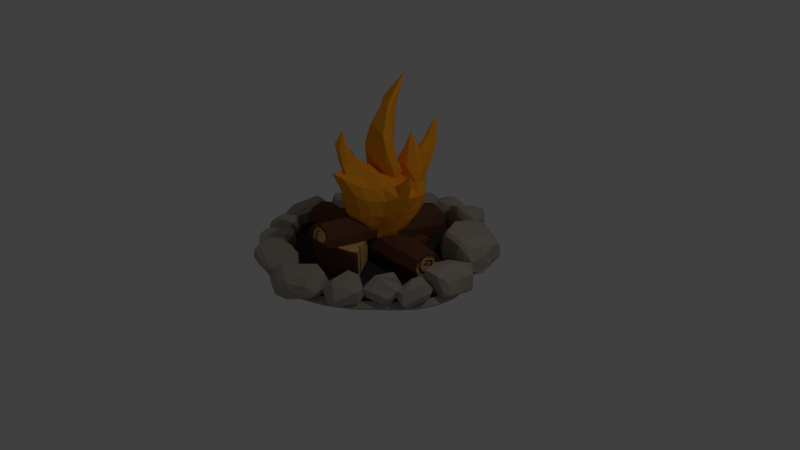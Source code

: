 # Source: Sketchfab_2018_10_15_18_41_57.blend  (saved by Blender 2.75.0; exported with 4.5.12 LTS)
import bpy
from mathutils import Matrix  # noqa: F401  (used for matrix-valued properties, if any)

bpy.ops.wm.read_factory_settings(use_empty=True)
scene = bpy.context.scene
scene.name = 'Scene'

# ---- collections
col_collection_1 = bpy.data.collections.new('Collection 1'); scene.collection.children.link(col_collection_1)

# ---- materials (node trees are filled in below, after node groups)
mat_flame = bpy.data.materials.new('FLAME')
mat_flame.alpha_threshold = 0.0
mat_flame.use_transparent_shadow = False
mat_flame.diffuse_color = (1.0, 0.3728, 0.02119, 1.0)
mat_flame.specular_color = (1.0, 0.03226, 0.02175)
mat_flame.roughness = 0.5
mat_flame.specular_intensity = 1.0
mat_bark = bpy.data.materials.new('BARK')
mat_bark.alpha_threshold = 0.0
mat_bark.use_transparent_shadow = False
mat_bark.diffuse_color = (0.1473, 0.06048, 0.03549, 1.0)
mat_bark.specular_color = (0.06998, 0.02552, 0.01145)
mat_bark.roughness = 0.5
mat_bark.specular_intensity = 0.2053
mat_flesh = bpy.data.materials.new('FLESH')
mat_flesh.alpha_threshold = 0.0
mat_flesh.use_transparent_shadow = False
mat_flesh.diffuse_color = (0.8007, 0.4864, 0.1967, 1.0)
mat_flesh.specular_color = (1.0, 0.5979, 0.2251)
mat_flesh.roughness = 0.5
mat_flesh.specular_intensity = 0.3526
mat_crack = bpy.data.materials.new('CRACK')
mat_crack.alpha_threshold = 0.0
mat_crack.use_transparent_shadow = False
mat_crack.diffuse_color = (0.3506, 0.1906, 0.06757, 1.0)
mat_crack.specular_color = (0.02721, 0.01158, 0.006229)
mat_crack.roughness = 0.5
mat_crack.specular_intensity = 0.08947
mat_material = bpy.data.materials.new('Material')
mat_material.alpha_threshold = 0.0
mat_material.use_transparent_shadow = False
mat_material.diffuse_color = (0.402, 0.3615, 0.3072, 1.0)
mat_material.specular_color = (1.0, 0.7043, 0.181)
mat_material.roughness = 0.5
mat_material.specular_intensity = 0.3211
mat_material_001 = bpy.data.materials.new('Material.001')
mat_material_001.alpha_threshold = 0.0
mat_material_001.use_transparent_shadow = False
mat_material_001.diffuse_color = (0.04452, 0.04203, 0.04955, 1.0)
mat_material_001.roughness = 0.5

# ---- material node trees

# ---- world
world_world = bpy.data.worlds.new('World'); scene.world = world_world
world_world.color = (0.05088, 0.05088, 0.05088)
world_world.use_sun_shadow = False
world_world.sun_shadow_jitter_overblur = 0.0
world_world.cycles.sampling_method = 'MANUAL'
world_world.cycles.sample_map_resolution = 256

# ---- cameras
cam_camera = bpy.data.cameras.new('Camera')
cam_camera.clip_end = 100.0
cam_camera.lens = 35.0
cam_camera.sensor_width = 32.0
cam_camera.sensor_height = 18.0
cam_camera.ortho_scale = 7.314
cam_camera.dof.focus_distance = 0.0
cam_camera.dof.aperture_fstop = 128.0

# ---- lights
light_lamp = bpy.data.lights.new('Lamp', 'POINT')
light_lamp.transmission_factor = 0.0
light_lamp.cutoff_distance = 30.0
light_lamp.energy = 100.0
light_lamp.shadow_buffer_clip_start = 1.001
light_lamp.shadow_soft_size = 0.1
light_lamp.shadow_maximum_resolution = 0.006
light_lamp.use_absolute_resolution = True
light_lamp.cycles.use_multiple_importance_sampling = False

# ---- meshes
me_cylinder_002 = bpy.data.meshes.new('Cylinder.002')
me_cylinder_002.from_pydata([(0.6309, 0.1948, -0.1737), (0.2632, 0.2085, -0.1567), (-0.1311, 0.1578, -0.15), (-0.7276, 0.1387, -0.1645), (0.6201, 0.03041, -0.2357), (0.2776, 0.05505, -0.2237), (-0.2312, 0.01789, -0.2023), (-0.7271, -0.008076, -0.2175), (0.6173, -0.1282, -0.1733), (0.2984, -0.09695, -0.1624), (-0.2511, -0.1366, -0.1369), (-0.7326, -0.1623, -0.1571), (0.975, 0.1506, -0.1638), (0.972, 0.01356, -0.2244), (0.9718, -0.1437, -0.148), (-1.04, 0.1542, -0.1497), (-1.057, -0.005016, -0.2069), (-1.065, -0.1633, -0.1427), (0.2285, 0.5497, -0.1341), (-0.2837, 0.5727, -0.1564), (0.1445, -0.855, 0.2287), (-0.2256, -0.8478, 0.2422), (0.1111, -0.8543, 0.2307), (0.1825, 0.5501, -0.1343), (-0.1884, -0.8471, 0.2448), (-0.2498, 0.5712, -0.1536), (0.2303, 1.08, -0.2198), (-0.2765, 1.098, -0.2157), (-0.3134, 1.1, -0.2147), (0.1936, 1.082, -0.2204), (-0.2747, 1.069, -0.2103), (0.1928, 1.053, -0.2151), (0.2301, 1.051, -0.2145), (-0.3114, 1.07, -0.2092), (0.09093, 1.056, -0.214), (0.05533, 1.058, -0.2136), (0.06665, 1.039, -0.207), (0.06064, 0.5599, -0.1343), (-0.225, -0.805, 0.2332), (0.148, -0.8127, 0.2211), (0.1161, -0.8147, 0.2308), (-0.1893, -0.8044, 0.2355), (0.004198, -0.1182, -0.1488), (-0.01155, 0.03393, -0.2115), (0.003283, 0.1751, -0.1523), (0.1448, 0.1933, -0.1547), (0.1542, 0.04604, -0.2185), (0.1616, -0.1068, -0.1561), (-0.224, 0.1497, -0.1501), (-0.1665, -0.1305, -0.1408), (-0.1416, 0.02443, -0.2061), (-0.4062, -0.6534, -0.2215), (0.4296, -0.6813, -0.2215), (-0.2063, -0.737, -0.2215), (-0.01407, -0.7576, -0.2215), (0.18, -0.741, -0.2215), (-0.3641, -0.5993, -0.2215), (0.3905, -0.6232, -0.2215), (-0.2253, -0.7277, 0.2084), (0.3755, -0.6984, -0.2215), (-0.3666, -0.6749, -0.2215), (-0.2383, -0.6033, -0.2215), (-0.1125, -0.6073, -0.2215), (0.01321, -0.6113, -0.2215), (0.139, -0.6153, -0.2215), (0.2647, -0.6192, -0.2215), (-0.18, -0.3744, -0.2225), (-0.1448, -0.3794, -0.2214), (-0.1897, -0.7342, 0.2095), (0.1226, -0.7435, 0.2087), (0.1531, -0.7415, 0.2051), (-0.4235, -0.6381, -0.2201), (-0.3814, -0.5841, -0.2201), (0.4535, -0.6602, -0.2204), (0.4145, -0.6021, -0.2204), (0.2525, -0.4686, -0.2238), (0.2744, -0.4507, -0.2215), (0.2952, -0.4816, -0.2215), (0.04979, -0.4214, -0.2215), (-0.08001, -0.3934, -0.2215), (-0.2951, 0.7469, -0.1482)], [(75, 76)], [(0, 12, 13, 4), (4, 13, 14, 8), (16, 7, 11, 17), (7, 6, 10, 11), (46, 5, 9, 47), (5, 4, 8, 9), (15, 3, 7, 16), (45, 1, 5, 46), (1, 0, 4, 5), (26, 32, 31, 29), (2, 44, 43, 50), (70, 69, 55), (37, 25, 30, 35, 36), (32, 18, 23, 31), (30, 25, 19, 80, 33), (27, 30, 33, 28), (68, 58, 53), (23, 37, 36, 34, 31), (41, 24, 21, 38), (39, 20, 22, 40), (50, 43, 42, 49), (6, 50, 49, 10), (43, 46, 47, 42), (44, 45, 46, 43), (3, 48, 6, 7), (48, 2, 50, 6), (59, 65, 57, 52), (51, 56, 61, 60), (60, 61, 62, 53), (53, 62, 63, 54), (54, 63, 64, 55), (55, 64, 65, 59), (70, 39, 40, 69), (68, 41, 38, 58), (56, 51, 71, 72), (52, 57, 74, 73), (65, 77, 57), (62, 79, 78, 63), (61, 67, 79, 62), (56, 66, 67, 61), (63, 78, 75, 64), (64, 75, 77, 65)])
me_cylinder_002.polygons.foreach_set('material_index', [1, 1, 1, 1, 1, 1, 1, 1, 1, 1, 1, 1, 2, 1, 1, 1, 1, 2, 1, 1, 1, 1, 1, 1, 1, 1, 1, 1, 1, 1, 1, 1, 1, 1, 1, 1, 2, 2, 2, 2, 2, 2])
me_cylinder_002.materials.append(mat_flame)
me_cylinder_002.materials.append(mat_bark)
me_cylinder_002.materials.append(mat_flesh)
me_cylinder_002.materials.append(mat_crack)
me_cylinder_002.materials.append(None)
me_cylinder_002.use_remesh_preserve_volume = False
me_cylinder_002.use_remesh_preserve_attributes = False
me_cylinder_002.use_mirror_vertex_groups = False
me_cylinder_002.update()
me_circle_001 = bpy.data.meshes.new('Circle.001')
me_circle_001.from_pydata([(-0.025, 1.14, -0.005958), (-0.2433, 1.129, -0.00426), (-0.4544, 1.079, -0.002493), (-0.6484, 0.9931, -0.0008904), (-0.8125, 0.8709, 0.0001646), (-0.9202, 0.7091, -0.000789), (-0.9919, 0.5211, -0.001831), (-1.066, 0.3204, 0.0005324), (-1.124, 0.1093, 0.005109), (-1.124, -0.1107, 0.008435), (-1.067, -0.3014, 0.008595), (-0.9757, -0.4563, 0.007638), (-0.8378, -0.6057, 0.006244), (-0.6515, -0.7591, 0.004708), (-0.4718, -0.8802, 0.005762), (-0.2953, -0.9542, 0.007831), (-0.105, -0.9815, 0.008751), (0.1133, -0.9602, 0.006446), (0.3435, -0.8712, 0.0005522), (0.5442, -0.7254, -0.007376), (0.6995, -0.574, -0.009804), (0.8403, -0.4573, -0.006665), (0.9472, -0.3317, -0.005217), (1.016, -0.1766, -0.004425), (1.039, 0.02294, -0.005018), (1.002, 0.2078, -0.002704), (0.9156, 0.3765, 0.00114), (0.8065, 0.5477, 0.002811), (0.693, 0.7323, -0.0001713), (0.5621, 0.9081, -0.005159), (0.3961, 1.041, -0.008193), (0.1917, 1.111, -0.007421), (-0.01692, 1.446, -0.007696), (-0.2986, 1.432, -0.005506), (-0.5709, 1.368, -0.003227), (-0.821, 1.257, -0.001159), (-1.033, 1.099, 0.0002018), (-1.172, 0.8907, -0.001028), (-1.264, 0.6481, -0.002372), (-1.359, 0.3893, 0.0006762), (-1.434, 0.117, 0.00658), (-1.435, -0.1669, 0.01087), (-1.361, -0.4128, 0.01108), (-1.243, -0.6127, 0.009842), (-1.065, -0.8053, 0.008044), (-0.8251, -1.003, 0.006062), (-0.5932, -1.159, 0.007422), (-0.3656, -1.255, 0.01009), (-0.1201, -1.29, 0.01128), (0.1615, -1.263, 0.008305), (0.4584, -1.148, 0.0007017), (0.724, -0.971, -0.00672), (0.9258, -0.7781, -0.009244), (1.099, -0.614, -0.008608), (1.237, -0.4519, -0.00674), (1.326, -0.2518, -0.005719), (1.356, 0.005543, -0.006483), (1.307, 0.244, -0.003498), (1.196, 0.4616, 0.00146), (1.056, 0.6824, 0.003615), (0.9092, 0.9205, -0.0002315), (0.7403, 1.147, -0.006665), (0.5263, 1.318, -0.01058), (0.2626, 1.409, -0.009583), (-0.01501, 1.519, -0.0627), (-0.3116, 1.504, -0.0604), (-0.5983, 1.436, -0.058), (-0.8617, 1.319, -0.05582), (-1.085, 1.153, -0.05439), (-1.231, 0.9335, -0.05568), (-1.328, 0.6781, -0.0571), (-1.429, 0.4055, -0.05389), (-1.507, 0.1188, -0.04767), (-1.508, -0.1801, -0.04315), (-1.43, -0.4391, -0.04294), (-1.306, -0.6496, -0.04424), (-1.119, -0.8524, -0.04613), (-0.866, -1.061, -0.04822), (-0.6219, -1.225, -0.04678), (-0.3822, -1.326, -0.04397), (-0.1237, -1.363, -0.04273), (0.1729, -1.334, -0.04585), (0.4855, -1.213, -0.05386), (0.7652, -1.027, -0.06168), (0.9777, -0.8238, -0.06433), (1.16, -0.6509, -0.06366), (1.306, -0.4802, -0.0617), (1.399, -0.2695, -0.06062), (1.43, 0.001439, -0.06143), (1.379, 0.2526, -0.05828), (1.263, 0.4817, -0.05306), (1.114, 0.7142, -0.05079), (0.9603, 0.965, -0.05484), (0.7824, 1.204, -0.06162), (0.557, 1.384, -0.06574), (0.2793, 1.48, -0.06469), (-0.0151, 1.518, -0.08475), (-0.3117, 1.503, -0.08245), (-0.5984, 1.436, -0.08005), (-0.8618, 1.319, -0.07787), (-1.085, 1.153, -0.07644), (-1.231, 0.9334, -0.07773), (-1.329, 0.678, -0.07915), (-1.429, 0.4054, -0.07594), (-1.507, 0.1187, -0.06972), (-1.508, -0.1802, -0.0652), (-1.43, -0.4392, -0.06498), (-1.306, -0.6496, -0.06628), (-1.119, -0.8525, -0.06818), (-0.8661, -1.061, -0.07026), (-0.6219, -1.225, -0.06883), (-0.3823, -1.326, -0.06602), (-0.1237, -1.363, -0.06477), (0.1728, -1.334, -0.0679), (0.4854, -1.213, -0.07591), (0.7651, -1.027, -0.08372), (0.9776, -0.8238, -0.08638), (1.16, -0.651, -0.08571), (1.305, -0.4803, -0.08375), (1.399, -0.2696, -0.08267), (1.43, 0.001359, -0.08348), (1.379, 0.2525, -0.08033), (1.263, 0.4816, -0.07511), (1.114, 0.7141, -0.07284), (0.9602, 0.9649, -0.07689), (0.7823, 1.204, -0.08367), (0.5569, 1.384, -0.08779), (0.2792, 1.479, -0.08674), (-0.025, 1.14, -0.04231), (-0.2433, 1.129, -0.04062), (-0.4544, 1.079, -0.03885), (-0.6484, 0.9931, -0.03725), (-0.8125, 0.8709, -0.03619), (-0.9202, 0.7091, -0.03714), (-0.9919, 0.5211, -0.03819), (-1.066, 0.3204, -0.03582), (-1.124, 0.1093, -0.03125), (-1.124, -0.1107, -0.02792), (-1.067, -0.3014, -0.02776), (-0.9757, -0.4563, -0.02872), (-0.8378, -0.6057, -0.03011), (-0.6515, -0.7591, -0.03165), (-0.4718, -0.8802, -0.03059), (-0.2953, -0.9542, -0.02852), (-0.105, -0.9815, -0.0276), (0.1133, -0.9602, -0.02991), (0.3435, -0.8712, -0.0358), (0.5442, -0.7254, -0.04373), (0.6995, -0.574, -0.04616), (0.8403, -0.4573, -0.04302), (0.9472, -0.3317, -0.04157), (1.016, -0.1766, -0.04078), (1.039, 0.02294, -0.04137), (1.002, 0.2078, -0.03906), (0.9156, 0.3765, -0.03521), (0.8065, 0.5477, -0.03354), (0.693, 0.7323, -0.03653), (0.5621, 0.9081, -0.04151), (0.3961, 1.041, -0.04455), (0.1917, 1.111, -0.04378), (-0.01692, 1.446, -0.04405), (-0.2986, 1.432, -0.04186), (-0.5709, 1.368, -0.03958), (-0.821, 1.257, -0.03751), (-1.033, 1.099, -0.03615), (-1.172, 0.8907, -0.03738), (-1.264, 0.6481, -0.03873), (-1.359, 0.3893, -0.03568), (-1.434, 0.117, -0.02978), (-1.435, -0.1669, -0.02548), (-1.361, -0.4128, -0.02528), (-1.243, -0.6127, -0.02651), (-1.065, -0.8053, -0.02831), (-0.8251, -1.003, -0.03029), (-0.5932, -1.159, -0.02893), (-0.3656, -1.255, -0.02626), (-0.1201, -1.29, -0.02508), (0.1615, -1.263, -0.02805), (0.4584, -1.148, -0.03565), (0.724, -0.971, -0.04307), (0.9258, -0.7781, -0.0456), (1.099, -0.614, -0.04496), (1.237, -0.4519, -0.0431), (1.326, -0.2518, -0.04207), (1.356, 0.005543, -0.04284), (1.307, 0.244, -0.03985), (1.196, 0.4616, -0.03489), (1.056, 0.6824, -0.03274), (0.9092, 0.9205, -0.03659), (0.7403, 1.147, -0.04302), (0.5263, 1.318, -0.04693), (0.2626, 1.409, -0.04594), (-0.292, 1.327, 0.1293), (-0.6676, 1.367, -0.05561), (-0.2912, 1.318, 0.03623), (-0.4982, 1.174, -0.05052), (-0.3209, 1.505, 0.04047), (-1.195, 0.7942, 0.1698), (-0.3064, 1.505, 0.1562), (-0.3737, 1.461, 0.2313), (-1.086, 0.4334, 0.1605), (-1.464, 0.555, 0.06098), (-0.5287, 1.556, 0.1357), (-0.4422, 1.137, -0.01898), (-0.4259, 1.332, -0.0461), (-0.3436, 1.281, -0.01301), (-0.5284, 1.493, -0.01267), (-0.7583, 1.304, 0.14), (-0.7276, 1.445, 0.1535), (-0.5571, 1.377, 0.2389), (-0.5982, 1.275, 0.233), (-0.7603, 1.291, -0.007954), (-0.7192, 1.419, -0.00952), (-1.447, 0.5603, 0.1835), (-1.222, 0.4871, 0.2169), (-1.359, 0.7405, 0.1405), (-1.135, 0.2896, 0.07249), (-1.23, 0.3206, 0.02958), (-1.307, 0.8666, 0.03129), (-1.072, 0.3676, 0.1338), (-1.192, 0.8644, 0.09336), (-1.298, 0.447, 0.2063), (-1.274, 0.6437, 0.209), (-1.335, 0.6087, 0.2049), (-1.265, 0.7343, 0.1795), (-0.9617, 0.6215, -0.04806), (-1.177, 0.509, -0.07202), (-0.8952, 0.6601, 0.1071), (-1.324, 0.4838, -0.08095), (-1.041, -0.5766, 0.008033), (-1.127, -0.7902, 0.2044), (-0.9941, -0.9266, -0.04975), (-1.044, -0.5311, 0.1645), (-1.135, -0.8266, -0.06031), (-1.186, -0.7219, 0.1312), (-1.025, -0.6508, -0.0698), (-1.054, -1.009, 0.226), (-0.9933, -1.068, 0.144), (-0.8626, -0.5713, -0.06754), (-0.7908, -0.8604, -0.0256), (-1.116, -0.8649, 0.2361), (-0.9284, -0.52, -0.02652), (-1.192, -0.837, 0.07258), (-1.16, -0.7048, 0.01922), (-1.144, -0.7373, -0.03435), (-1.045, -0.5985, -0.01419), (-0.8156, -0.7588, 0.2353), (-0.7804, -0.685, 0.1871), (-0.7822, -0.8766, 0.1148), (-0.8162, -0.946, 0.1377), (-0.9936, -0.6144, 0.2295), (-0.9544, -0.543, 0.18), (-1.033, -0.5574, 0.1681), (0.6626, -0.7666, 0.03354), (1.062, -0.7873, 0.05988), (0.9699, -0.4647, 0.02407), (0.8171, -0.8781, 0.08158), (0.9589, -0.5913, -0.06954), (1.014, -0.7654, -0.02658), (0.7572, -0.6432, -0.01107), (0.6035, -0.771, 0.01479), (0.3936, -1.126, 0.02642), (0.6427, -0.6425, 0.07441), (0.8228, -0.4362, 0.1702), (1.102, -0.7655, 0.0856), (0.6184, -0.7252, 0.03802), (1.061, -0.699, -0.03881), (0.8546, -0.74, -0.03234), (0.9002, -0.6999, -0.05462), (0.6764, -0.7148, 0.02394), (0.9119, -0.7046, 0.2684), (0.8159, -0.6996, 0.2614), (0.9093, -0.4946, 0.2637), (1.002, -0.5267, 0.255), (0.8826, -0.8616, 0.1467), (0.8052, -0.8848, 0.1415), (0.8289, -0.6714, -0.03264), (1.119, -0.6566, 0.07369), (1.112, -0.646, 0.1469), (1.112, -0.7228, 0.1018), (1.071, -0.5036, 0.1463), (0.9971, -0.4413, 0.0943), (0.6743, -1.122, -0.03755), (0.7471, -0.9438, -0.04783), (0.3805, -1.07, -0.0005748), (0.501, -0.8679, -0.03901), (0.5075, -1.184, -0.01349), (0.5411, -0.7044, 0.1573), (0.4707, -0.8166, 0.2387), (0.4331, -0.8695, -0.009155), (0.5215, -1.039, -0.05718), (0.4593, -1.037, -0.04338), (0.5732, -1.126, -0.04363), (0.8326, -1.007, 0.1568), (0.6497, -1.049, 0.2326), (0.6316, -0.94, 0.2408), (0.7881, -0.8481, 0.02494), (0.8166, -0.9682, -0.002953), (0.5868, -1.241, 0.01529), (0.6872, -1.224, 0.06637), (0.4444, -1.196, 0.1312), (0.5781, -1.152, 0.2202), (0.5112, -1.072, 0.241), (0.7249, -1.131, -0.01108), (0.6024, -1.205, -0.01469), (0.6218, -1.172, -0.03011), (0.6742, -1.15, -0.03136), (0.9118, -0.8551, 0.04018), (0.7987, -0.7811, -0.003669), (0.7164, -0.7316, -0.019), (0.9922, -0.8138, 0.1159), (0.6812, -0.7019, 0.1122), (0.8559, -0.6178, -0.03968), (1.032, -0.532, 0.04261), (1.337, -0.4087, 0.2341), (1.277, -0.2014, 0.08136), (1.041, -0.2489, -0.00984), (1.083, -0.1798, -0.05396), (1.379, -0.4304, 0.1128), (1.272, -0.6878, 0.02939), (1.235, -0.6657, 0.1753), (1.359, -0.4206, 0.0358), (1.284, -0.3623, -0.06007), (1.323, -0.3073, 0.007259), (1.094, -0.5477, 0.01007), (1.205, -0.4674, -0.08189), (1.232, -0.5988, -0.05633), (1.158, -0.4349, 0.23), (1.045, -0.3307, 0.1637), (1.044, -0.2522, 0.08916), (1.106, -0.2037, 0.1188), (1.113, -0.275, 0.2029), (1.146, -0.2557, 0.2032), (1.156, -0.2157, 0.1577), (1.142, -0.2064, 0.2691), (1.094, 0.2464, 0.2137), (1.233, -0.216, 0.1784), (1.497, 0.2371, -0.02807), (1.508, 0.04322, 0.019), (1.431, 0.07787, -0.05726), (1.176, -0.1659, -0.05977), (1.359, -0.3083, 0.09748), (1.057, 0.2293, -0.0193), (1.268, 0.4692, 0.1509), (1.284, 0.4769, 0.03666), (1.385, 0.278, 0.2391), (1.504, 0.2293, 0.1908), (1.413, 0.02459, 0.2531), (1.342, -0.2149, 0.2756), (1.327, -0.226, 0.2127), (1.392, -0.1121, -0.05198), (1.355, -0.1758, -0.0207), (1.335, -0.1659, -0.05977), (1.513, -0.1429, 0.0573), (1.451, -0.2001, 0.06518), (1.38, -0.2124, 0.2031), (1.454, -0.1419, 0.1913), (1.404, -0.1801, 0.2371), (1.479, 0.04371, 0.191), (1.1, 0.01146, 0.2691), (1.282, 0.01782, 0.314), (1.244, 0.2274, 0.2609), (1.07, 0.02476, -0.03663), (1.077, 0.238, 0.09388), (1.052, 0.01518, 0.1052), (1.175, 0.4099, 0.04079), (1.307, 0.4187, -0.07338), (1.309, 0.4569, -0.05209), (1.464, 0.2383, -0.06171), (1.106, 0.2822, -0.04027), (1.097, 0.2331, -0.06186), (1.077, 0.2468, -0.04323), (1.282, 0.4342, -0.05055), (1.27, 0.3857, -0.07133), (1.245, 0.2352, -0.0618), (-0.5107, 1.339, -0.05455), (-1.519, 0.2754, 0.2023), (-1.337, 0.3541, -0.04273), (-1.482, -0.05611, -0.05023), (-1.324, 0.3599, 0.06185), (-1.184, -0.2703, 0.2047), (-1.12, -0.02866, 0.2239), (-1.23, -0.05044, 0.2688), (-1.454, 0.2493, 0.2413), (-1.592, -0.07107, 0.1225), (-1.389, -0.2994, -0.006532), (-1.403, -0.3928, 0.08739), (-1.208, -0.167, -0.02088), (-1.185, -0.2418, 0.05502), (-1.13, 0.06061, 0.01188), (-1.181, 0.2859, -0.03091), (-1.246, 0.1364, 0.2811), (-1.276, 0.2071, 0.2687), (-1.126, 0.1405, 0.2075), (-1.153, 0.2161, 0.1992), (-1.089, 0.1871, 0.08799), (-1.121, 0.2375, 0.02978), (-1.09, 0.01124, 0.07334), (-1.422, 0.1697, -0.07497), (-1.232, 0.1154, -0.05932), (-1.326, -0.07028, -0.05964), (-1.57, 0.1097, 0.1686), (-1.538, -0.06321, 0.03812), (-1.533, 0.1501, 0.04855), (-1.49, -0.2273, 0.06068), (-1.404, -0.3337, 0.1829), (-1.377, -0.3812, 0.1706), (-1.218, -0.2106, 0.2479), (-1.56, -0.1383, 0.1433), (-1.569, -0.09438, 0.1675), (-1.583, -0.09748, 0.1442), (-1.423, -0.3367, 0.1548), (-1.431, -0.2904, 0.1834), (-1.433, -0.1398, 0.2071), (-1.456, 0.3566, 0.06573), (-1.392, 0.3212, 0.1283), (-0.7593, -1.291, 0.2386), (-0.8418, -1.173, -0.0282), (-0.4298, -1.299, -0.04443), (-0.8548, -1.075, 0.1061), (-0.3056, -0.9604, 0.2225), (-0.4902, -0.9186, 0.2486), (-0.455, -1.018, 0.2845), (-0.7389, -1.222, 0.2801), (-0.3995, -1.387, 0.1238), (-0.1019, -1.167, 0.01006), (-0.1452, -1.207, 0.08), (-0.3476, -1.022, -0.007907), (-0.3569, -0.9086, 0.05981), (-0.585, -0.9493, 0.06557), (-0.789, -1.022, -0.001931), (-0.8341, -0.9842, 0.1035), (-0.6434, -1.026, 0.3173), (-0.7127, -1.055, 0.3114), (-0.6619, -0.924, 0.2548), (-0.7761, -0.9412, 0.2443), (-0.87, -0.9858, 0.06738), (-0.7168, -0.9021, 0.1519), (-0.7668, -0.9398, 0.09791), (-0.5379, -0.9041, 0.1173), (-0.6672, -1.241, -0.03746), (-0.6312, -1.057, -0.004598), (-0.4315, -1.15, -0.04188), (-0.5862, -1.348, 0.1906), (-0.4146, -1.345, 0.04219), (-0.6336, -1.328, 0.07663), (-0.2544, -1.29, 0.05154), (-0.1332, -1.191, 0.1703), (-0.06643, -1.133, 0.1415), (-0.2951, -1.011, 0.2473), (-0.2894, -0.9801, 0.2295), (-0.3341, -1.355, 0.1394), (-0.377, -1.361, 0.168), (-0.373, -1.377, 0.1433), (-0.1395, -1.204, 0.1328), (-0.1941, -1.22, 0.1707), (-0.344, -1.223, 0.209), (-0.8342, -1.265, 0.08697), (-0.8316, -1.191, 0.1355), (-0.8911, -1.021, 0.1403), (-0.9357, -0.8852, 0.2352), (-1.056, -0.7408, 0.2352), (-0.4988, -1.316, 0.2104), (-1.248, -0.4945, -0.05074), (-1.302, -0.6837, -0.02993), (-1.417, -0.5088, -0.008857), (-1.091, -0.389, -0.009063), (-1.243, -0.5041, 0.2736), (-1.048, -0.5691, 0.1771), (-1.338, -0.3672, 0.00611), (-1.286, -0.3628, -0.0223), (-1.357, -0.5867, 0.1866), (-1.406, -0.5837, 0.1058), (-1.37, -0.6343, 0.1039), (-1.341, -0.643, 0.1477), (1.161, 1.019, 0.2582), (1.171, 0.8923, 0.3645), (1.245, 0.9962, 0.2191), (1.307, 0.6623, 0.1831), (0.4773, 1.044, 0.1342), (0.4795, 1.005, 0.2535), (0.6488, 1.217, 0.2649), (0.6607, 1.24, 0.2096), (0.7974, 1.221, 0.2604), (1.128, 0.9026, -0.07246), (1.236, 1.043, 0.032), (1.306, 0.614, -0.02198), (1.327, 0.731, 0.06631), (0.6628, 1.23, 0.02988), (0.5446, 1.155, 0.1211), (0.8056, 1.24, 0.01619), (0.7208, 1.132, -0.04952), (0.7264, 0.5383, -0.03073), (1.277, 0.5577, -0.02007), (1.034, 0.4699, -0.07234), (1.047, 0.3903, 0.003003), (0.5118, 0.9291, 0.0301), (0.4532, 0.8699, 0.1319), (0.45, 0.9438, 0.09293), (0.6164, 0.8511, 0.343), (0.5537, 1.16, 0.1971), (0.6977, 1.152, 0.3066), (0.8389, 1.085, 0.3551), (0.7887, 0.4557, 0.03734), (0.7264, 0.5383, -0.0307), (1.283, 0.8302, 0.26), (1.287, 0.8275, 0.05731), (1.257, 0.6814, -0.0726), (1.219, 0.5901, -0.07682), (1.245, 0.6354, 0.2953), (0.172, -1.039, 0.2916), (-0.1674, -1.423, 0.2169), (-0.1151, -1.337, 0.2944), (-0.2213, -1.413, 0.1936), (-0.1928, -1.305, 0.1602), (0.3483, -1.413, 0.102), (0.3657, -1.386, 0.2011), (0.1758, -1.514, 0.2164), (0.1326, -1.548, 0.1546), (0.01878, -1.542, 0.2115), (-0.08689, -1.349, -0.0189), (-0.2361, -1.448, 0.06174), (-0.1085, -1.118, 0.1399), (0.1354, -1.551, 0.1243), (0.2334, -1.481, 0.0854), (0.002439, -1.556, 0.01926), (0.1184, -1.481, -0.03608), (-0.01987, -1.088, 0.0596), (-0.05018, -1.126, 0.02853), (0.1896, -1.048, -0.03926), (0.2173, -0.9953, 0.01806), (0.3761, -1.337, 0.02595), (0.4499, -1.294, 0.1093), (0.419, -1.344, 0.07303), (0.4402, -1.162, 0.1771), (0.3712, -1.095, 0.2793), (0.3332, -1.287, 0.2767), (0.227, -1.5, 0.142), (0.1283, -1.492, 0.2456), (0.05063, -1.452, 0.2859), (0.3975, -1.01, 0.05931), (-0.173, -1.304, 0.2261), (0.05557, -1.047, 0.2148), (-0.1936, -1.308, 0.08674), (-0.08222, -1.21, -0.009348), (-0.009658, -1.143, -0.02394), (0.08581, -1.036, 0.03876), (-0.05154, -1.169, 0.2448), (0.4276, -1.312, 0.0609), (0.4179, -1.229, 0.1843), (0.4088, -0.9622, -0.005192), (0.4501, -0.9775, -0.03128), (-0.07122, -1.082, 0.07704), (-0.1655, -1.181, 0.1671), (-0.08506, -1.115, 0.02487), (-0.1584, -1.202, 0.1597), (-0.5543, 1.16, -0.03507), (-0.6554, 1.272, -0.03775), (-0.6828, 1.119, 0.134), (-0.5622, 1.074, 0.069), (-0.5582, 1.173, 0.2252), (-0.4588, 1.132, 0.165), (-0.4535, 1.148, 0.1967), (-0.4877, 1.175, 0.2236), (-0.7006, 1.146, 0.01475), (-0.5813, 1.102, 0.007935), (1.079, 0.4922, 0.3605), (1.064, 0.448, 0.3221), (0.6054, 0.6389, 0.1982), (0.5625, 0.7173, 0.2191), (0.7518, 0.5441, 0.3071), (0.7253, 0.6049, 0.3458), (0.6169, 0.5912, 0.07158), (0.5628, 0.6583, 0.0854), (0.618, 0.5983, 0.05211), (1.174, 0.4927, 0.3005), (1.159, 0.4486, 0.2579), (1.211, 0.4627, 0.2278), (0.4318, 1.224, -0.05756), (0.2179, 1.23, -0.05498), (0.4129, 1.572, -0.06423), (0.2401, 1.556, 0.2149), (0.2392, 1.611, 0.1295), (0.2013, 1.58, 0.1915), (0.4497, 1.562, 0.2438), (0.4502, 1.617, 0.1587), (-0.006571, 1.327, 0.1251), (0.04009, 1.382, 0.2058), (0.196, 1.28, 0.3053), (0.1904, 1.206, 0.2482), (0.2697, 1.198, 0.3441), (-0.02035, 1.31, 0.03117), (0.06893, 1.287, -0.03995), (0.2828, 1.571, -0.05687), (0.2137, 1.581, -0.005054), (0.6352, 1.32, -0.05385), (0.3946, 1.199, 0.3288), (0.3973, 1.234, 0.3514), (0.3519, 1.197, 0.3568), (0.3969, 1.165, 0.2308), (0.6915, 1.344, 0.2338), (0.651, 1.329, 0.3064), (0.4108, 1.156, 0.08801), (0.2021, 1.207, 0.05806), (0.09418, 1.523, 0.1875), (-0.201, 1.269, 0.08158), (-0.1878, 1.284, -0.06183), (0.03047, 1.63, 0.1659), (-0.2545, 1.266, 0.07955), (-0.0297, 1.465, 0.2443), (-0.1003, 1.356, 0.2162), (-0.03016, 1.381, 0.1972), (-0.182, 1.39, 0.2109), (-0.2316, 1.474, 0.209), (-0.2822, 1.296, -0.04306), (-0.2512, 1.289, -0.06101), (-0.275, 1.286, -0.03243), (-0.2313, 1.661, 0.1726), (-0.1881, 1.684, 0.1746), (-0.2716, 1.626, -0.01403), (-0.1454, 1.52, 0.2342), (-0.1856, 1.512, 0.2261), (0.06963, 1.478, 0.007424), (0.08452, 1.506, 0.02977), (0.106, 1.517, 0.002191), (-0.0106, 1.572, -0.05922), (0.008073, 1.601, -0.03123), (-0.226, 1.651, -0.01928), (-0.2336, 1.619, -0.04797), (-0.935, 0.701, 0.1411), (-1.013, 0.7362, 0.1926), (-1.035, 0.6919, 0.1901), (-1.007, 0.6524, 0.1812), (-1.384, 0.721, -0.05779), (-1.353, 0.6599, -0.07119), (-1.377, 0.6432, -0.07351), (-1.416, 0.6639, -0.06057), (-0.973, 0.6912, -0.0525), (-1.024, 0.7502, -0.04073), (-0.9577, 0.8203, 0.12), (-0.9068, 0.7303, 0.09977), (-0.8038, 0.8544, -0.02088), (-1.118, 0.8544, -0.04575), (-1.158, 0.9203, -0.05194), (-0.8361, 1.404, -0.03371), (-0.9469, 1.375, -0.07507), (-0.6958, 1.042, -0.02088), (-0.8119, 1.408, 0.1066), (-0.6958, 1.042, 0.1649), (-0.8231, 1.392, 0.2112), (-0.8959, 1.381, 0.2385), (-0.7989, 1.359, 0.2356), (-0.8537, 1.311, 0.2862), (-1.181, 0.8972, 0.02783), (-0.9441, 1.406, 0.1067), (-0.7658, 0.9203, 0.1649), (-1.108, 0.8419, 0.1418), (-0.8038, 0.8544, 0.01362), (-1.08, 0.9203, 0.2862), (-1.172, 0.9805, 0.218), (-1.192, 0.9364, 0.1646), (-1.167, 1.001, 0.1005), (-1.083, 1.204, 0.1025), (-1.093, 1.179, 0.005361), (-1.075, 0.8346, 0.03555), (-1.103, 0.7568, -0.05557), (-1.165, 0.6754, -0.06193), (-1.251, 0.5721, -0.07167)], [], [(1, 2, 3, 4, 5, 6, 7, 8, 9, 10, 11, 12, 13, 14, 15, 16, 17, 18, 19, 20, 21, 22, 23, 24, 25, 26, 27, 28, 29, 30, 31, 0), (33, 32, 64, 65), (7, 6, 38, 39), (21, 20, 52, 53), (8, 7, 39, 40), (22, 21, 53, 54), (9, 8, 40, 41), (23, 22, 54, 55), (10, 9, 41, 42), (24, 23, 55, 56), (11, 10, 42, 43), (25, 24, 56, 57), (12, 11, 43, 44), (26, 25, 57, 58), (13, 12, 44, 45), (27, 26, 58, 59), (14, 13, 45, 46), (1, 0, 32, 33), (28, 27, 59, 60), (15, 14, 46, 47), (2, 1, 33, 34), (29, 28, 60, 61), (16, 15, 47, 48), (3, 2, 34, 35), (30, 29, 61, 62), (17, 16, 48, 49), (4, 3, 35, 36), (31, 30, 62, 63), (18, 17, 49, 50), (5, 4, 36, 37), (0, 31, 63, 32), (19, 18, 50, 51), (6, 5, 37, 38), (20, 19, 51, 52), (68, 67, 99, 100), (60, 59, 91, 92), (47, 46, 78, 79), (34, 33, 65, 66), (61, 60, 92, 93), (48, 47, 79, 80), (35, 34, 66, 67), (62, 61, 93, 94), (49, 48, 80, 81), (36, 35, 67, 68), (63, 62, 94, 95), (50, 49, 81, 82), (37, 36, 68, 69), (32, 63, 95, 64), (51, 50, 82, 83), (38, 37, 69, 70), (52, 51, 83, 84), (39, 38, 70, 71), (53, 52, 84, 85), (40, 39, 71, 72), (54, 53, 85, 86), (41, 40, 72, 73), (55, 54, 86, 87), (42, 41, 73, 74), (56, 55, 87, 88), (43, 42, 74, 75), (57, 56, 88, 89), (44, 43, 75, 76), (58, 57, 89, 90), (45, 44, 76, 77), (59, 58, 90, 91), (46, 45, 77, 78), (97, 96, 127, 126, 125, 124, 123, 122, 121, 120, 119, 118, 117, 116, 115, 114, 113, 112, 111, 110, 109, 108, 107, 106, 105, 104, 103, 102, 101, 100, 99, 98), (95, 94, 126, 127), (82, 81, 113, 114), (69, 68, 100, 101), (64, 95, 127, 96), (83, 82, 114, 115), (70, 69, 101, 102), (84, 83, 115, 116), (71, 70, 102, 103), (85, 84, 116, 117), (72, 71, 103, 104), (86, 85, 117, 118), (73, 72, 104, 105), (87, 86, 118, 119), (74, 73, 105, 106), (88, 87, 119, 120), (75, 74, 106, 107), (89, 88, 120, 121), (76, 75, 107, 108), (90, 89, 121, 122), (77, 76, 108, 109), (91, 90, 122, 123), (78, 77, 109, 110), (65, 64, 96, 97), (92, 91, 123, 124), (79, 78, 110, 111), (66, 65, 97, 98), (93, 92, 124, 125), (80, 79, 111, 112), (67, 66, 98, 99), (94, 93, 125, 126), (81, 80, 112, 113), (129, 130, 131, 132, 133, 134, 135, 136, 137, 138, 139, 140, 141, 142, 143, 144, 145, 146, 147, 148, 149, 150, 151, 152, 153, 154, 155, 156, 157, 158, 159, 128), (161, 160, 191, 190, 189, 188, 187, 186, 185, 184, 183, 182, 181, 180, 179, 178, 177, 176, 175, 174, 173, 172, 171, 170, 169, 168, 167, 166, 165, 164, 163, 162), (135, 134, 166, 167), (149, 148, 180, 181), (136, 135, 167, 168), (150, 149, 181, 182), (137, 136, 168, 169), (151, 150, 182, 183), (138, 137, 169, 170), (152, 151, 183, 184), (139, 138, 170, 171), (153, 152, 184, 185), (140, 139, 171, 172), (154, 153, 185, 186), (141, 140, 172, 173), (155, 154, 186, 187), (142, 141, 173, 174), (129, 128, 160, 161), (156, 155, 187, 188), (143, 142, 174, 175), (130, 129, 161, 162), (157, 156, 188, 189), (144, 143, 175, 176), (131, 130, 162, 163), (158, 157, 189, 190), (145, 144, 176, 177), (132, 131, 163, 164), (159, 158, 190, 191), (146, 145, 177, 178), (133, 132, 164, 165), (128, 159, 191, 160), (147, 146, 178, 179), (134, 133, 165, 166), (148, 147, 179, 180), (192, 562, 561, 194), (198, 199, 192), (199, 198, 202, 209), (194, 203, 205), (559, 565, 203), (192, 199, 563, 562), (563, 210, 560), (209, 202, 208), (205, 203, 204), (216, 225, 227, 219), (560, 210, 207, 558), (196, 205, 204), (203, 195, 204), (196, 194, 205), (208, 202, 206, 212), (195, 556, 557, 193, 375), (193, 212, 206, 375), (193, 557, 564, 211), (202, 198, 196, 206), (208, 212, 211, 207), (207, 210, 209, 208), (559, 203, 194, 561), (228, 635, 634, 667), (216, 219, 221), (201, 636, 635, 228), (218, 633, 636, 201), (632, 631, 222, 214, 200), (213, 221, 223), (216, 394, 393, 395), (666, 667, 634), (218, 201, 213, 215), (220, 218, 215), (217, 201, 228), (200, 214, 221, 219), (221, 214, 222, 223), (215, 223, 222, 224), (215, 213, 223), (228, 226, 217), (637, 640, 227, 225), (660, 653, 220, 656), (217, 226, 225, 216), (460, 246, 250, 461), (238, 239, 231), (236, 240, 242), (229, 232, 252), (239, 238, 247, 248), (234, 230, 468), (233, 242, 244), (236, 242, 233, 237), (231, 237, 233), (231, 239, 436), (238, 231, 233, 235), (241, 238, 235), (244, 242, 243), (230, 240, 461), (230, 234, 242, 240), (229, 241, 245), (235, 244, 243, 245), (242, 234, 243), (235, 233, 244), (241, 235, 245), (234, 229, 245, 243), (247, 238, 241, 251), (250, 251, 252), (247, 251, 250, 246), (246, 249, 248, 247), (459, 249, 246, 460), (280, 313, 255), (262, 263, 255), (279, 278, 270, 274, 310, 264), (263, 262, 271, 272), (283, 260, 253), (257, 266, 268), (280, 273, 270, 278), (272, 273, 280, 281), (327, 331, 328, 280), (255, 257, 312), (269, 309, 253, 265), (268, 266, 267), (308, 309, 267), (254, 258, 266, 264), (269, 262, 259), (276, 268, 267, 309), (266, 258, 267), (312, 257, 268, 276), (256, 307, 310, 274), (271, 275, 274, 270), (270, 273, 272, 271), (277, 279, 264, 266), (277, 278, 279), (281, 280, 255), (293, 299, 303, 297), (288, 302, 295), (285, 260, 283, 282), (550, 289, 551), (530, 540, 284, 529), (302, 301, 294, 295), (304, 298, 286), (301, 299, 293, 294), (551, 289, 290), (288, 295, 275, 287), (275, 295, 294, 293), (286, 291, 290, 292), (289, 285, 290), (286, 284, 291), (282, 306, 305, 292), (285, 282, 292, 290), (298, 261, 284, 286), (305, 304, 286, 292), (287, 289, 550, 540, 288), (303, 304, 305, 306), (300, 298, 299, 301), (298, 304, 303, 299), (298, 300, 261), (293, 297, 296, 256, 275), (287, 265, 289), (260, 285, 289, 265), (307, 254, 264, 310), (274, 275, 256), (259, 276, 309, 269), (258, 254, 307, 308), (296, 297, 283), (308, 253, 309), (265, 262, 269), (282, 283, 297, 303, 306), (296, 283, 253), (260, 265, 253), (311, 275, 271), (265, 287, 275), (265, 275, 311), (262, 311, 271), (262, 265, 311), (258, 308, 267), (259, 312, 276), (262, 255, 312, 259), (333, 332, 314, 315), (317, 322, 325), (323, 322, 317), (327, 320, 314), (341, 323, 315), (364, 363, 342, 362), (257, 255, 313), (324, 316, 317, 325), (316, 324, 280, 328, 329), (326, 277, 324, 325), (321, 322, 323), (321, 326, 325, 322), (319, 318, 314, 320), (326, 321, 318, 319), (314, 318, 341), (326, 319, 277), (263, 281, 255), (280, 277, 313), (319, 320, 278, 277), (263, 272, 281), (277, 266, 257, 313), (332, 331, 327, 314), (320, 327, 280, 278), (324, 277, 280), (308, 307, 296), (253, 308, 296), (307, 256, 296), (330, 331, 332, 333), (330, 329, 328, 331), (330, 317, 316, 329), (360, 359, 334, 348), (358, 356, 353, 338), (354, 355, 349, 336, 315), (315, 336, 333), (334, 330, 333), (343, 335, 361), (349, 348, 334, 336), (344, 367, 372), (315, 314, 341), (318, 321, 323, 341), (336, 334, 333), (315, 323, 317), (363, 365, 369, 371, 342), (355, 357, 348, 349), (351, 354, 315), (360, 348, 357, 347), (343, 345, 346, 344), (358, 347, 357, 356), (350, 351, 352), (355, 356, 357), (354, 351, 350, 353), (355, 354, 353, 356), (340, 352, 351, 315), (346, 345, 347, 358), (350, 339, 338, 353), (346, 358, 338, 337), (335, 359, 360), (345, 343, 361), (361, 335, 360), (345, 361, 360, 347), (330, 364, 362, 317), (359, 335, 363, 364), (334, 359, 364, 330), (335, 343, 365), (371, 370, 340, 317, 362, 342), (363, 335, 365), (369, 370, 371), (317, 340, 315), (372, 367, 366, 373), (339, 350, 352, 340), (374, 340, 370), (373, 374, 370), (366, 368, 374, 373), (369, 372, 373, 370), (365, 344, 372, 369), (368, 339, 340, 374), (556, 195, 203, 565), (211, 212, 193), (195, 375, 204), (403, 402, 384, 401), (399, 398, 377, 390), (397, 395, 393, 381), (385, 378, 400), (386, 406, 411), (382, 407, 380, 381), (402, 404, 408, 410, 384), (399, 390, 396, 389), (385, 387, 388, 386), (397, 389, 396, 395), (216, 396, 390, 217), (394, 392, 391, 393), (217, 390, 377, 379), (388, 387, 389, 397), (391, 382, 381, 393), (388, 397, 381, 380), (378, 398, 399), (387, 385, 400), (400, 378, 399), (387, 400, 399, 389), (398, 378, 402, 403), (385, 386, 404), (378, 385, 404), (410, 409, 383, 376, 401, 384), (402, 378, 404), (408, 409, 410), (411, 406, 405), (216, 395, 396), (413, 383, 409), (412, 413, 409), (405, 407, 413, 412), (408, 411, 412, 409), (404, 386, 411, 408), (407, 382, 383, 413), (394, 379, 392), (415, 414, 376, 383), (392, 379, 415), (414, 377, 398, 403), (376, 403, 401), (379, 377, 414, 415), (376, 414, 403), (382, 391, 392, 383), (392, 415, 383), (445, 444, 424, 443), (441, 440, 417, 430), (439, 437, 434, 421), (425, 418, 442), (431, 430, 417, 419), (527, 448, 542, 546), (449, 553, 522, 450), (444, 446, 451, 453, 424), (441, 430, 438, 429), (427, 428, 552, 554), (439, 429, 438, 437), (422, 449, 450, 420, 421), (239, 248, 249, 431, 436), (435, 433, 432, 434), (237, 436, 459), (428, 427, 429, 439), (432, 422, 421, 434), (428, 439, 421, 420), (418, 440, 441), (427, 425, 442), (442, 418, 441), (427, 442, 441, 429), (440, 418, 444, 445), (425, 426, 446), (418, 425, 446), (443, 462, 423, 416), (444, 418, 446), (451, 452, 453), (553, 447, 448, 522), (447, 541, 547), (456, 423, 462), (455, 456, 452), (449, 456, 455), (451, 454, 455, 452), (446, 426, 454, 451), (449, 422, 423, 456), (237, 231, 436), (435, 419, 433), (458, 457, 416, 423), (433, 419, 458), (457, 417, 440, 445), (416, 445, 443), (419, 417, 457, 458), (416, 457, 445), (422, 432, 433, 423), (433, 458, 423), (216, 221, 213, 379), (201, 217, 379), (213, 201, 379), (394, 216, 379), (249, 438, 430, 431), (249, 437, 438), (249, 435, 434, 437), (435, 249, 431, 419), (237, 459, 460, 236), (236, 460, 461, 240), (436, 431, 249, 459), (424, 453, 443), (452, 456, 462), (453, 452, 462, 443), (463, 464, 465), (464, 229, 234), (464, 234, 474, 473), (465, 464, 473, 472), (229, 466, 232), (470, 388, 380, 466, 463), (229, 463, 466), (471, 474, 234, 467), (386, 388, 469), (463, 229, 464), (466, 380, 232), (234, 232, 467), (232, 468, 252), (232, 234, 468), (468, 230, 461, 250, 252), (241, 229, 252, 251), (232, 380, 467), (471, 472, 473, 474), (380, 406, 467), (465, 469, 470), (406, 471, 467), (407, 405, 406, 380), (463, 465, 470), (469, 388, 470), (469, 465, 386), (465, 472, 386), (471, 406, 386, 472), (412, 411, 405), (475, 483, 502, 476), (484, 507, 508, 494), (509, 505, 476), (596, 599, 500, 481), (492, 494, 495, 503, 504), (505, 506, 485, 477), (477, 475, 476, 505), (485, 475, 477), (479, 489, 491, 496, 498), (483, 490, 488, 482), (490, 483, 475, 485), (489, 479, 500), (507, 484, 485, 506), (488, 490, 491, 489), (484, 491, 490, 485), (496, 497, 498), (575, 577, 343, 509), (480, 479, 498, 497), (509, 476, 566), (504, 574, 573, 497, 496, 492), (479, 480, 481, 500), (503, 572, 574, 504), (567, 495, 365, 576), (571, 499, 480, 569), (480, 501, 481), (499, 502, 501, 480), (503, 570, 568, 572), (482, 481, 501, 483), (501, 502, 483), (478, 505, 509), (487, 486, 507, 506), (478, 487, 506, 505), (486, 493, 508, 507), (573, 569, 480, 497), (486, 487, 478, 343, 344, 493), (476, 502, 499, 571, 566), (511, 519, 539, 512), (547, 541, 512), (537, 517, 518), (523, 537, 518), (514, 543, 521, 513), (513, 511, 512, 541), (521, 511, 513), (515, 524, 526, 531, 533), (519, 525, 523, 518), (525, 519, 511, 521), (524, 515, 537), (544, 520, 521, 543), (523, 525, 526, 524), (520, 526, 525, 521), (510, 530, 546, 542), (548, 532, 533), (529, 545, 546, 530), (516, 515, 533, 532), (530, 510, 535, 540), (524, 537, 523), (515, 516, 517, 537), (540, 550, 284), (512, 539, 536, 535, 510), (531, 529, 284), (516, 538, 517), (536, 539, 538, 516), (536, 516, 549), (518, 517, 538, 519), (538, 539, 519), (553, 449, 455), (447, 454, 514, 541), (542, 448, 547), (528, 527, 546, 545), (527, 552, 522, 448), (448, 447, 547), (547, 512, 510), (454, 426, 543, 514), (542, 547, 510), (454, 447, 555), (365, 343, 577, 576), (343, 478, 509), (495, 567, 570, 503), (494, 508, 365, 495), (344, 346, 337, 367), (493, 344, 365, 508), (532, 261, 300), (540, 535, 534, 300), (300, 534, 549), (284, 261, 531), (261, 532, 548), (531, 548, 533), (531, 261, 548), (284, 550, 551, 291), (532, 300, 549, 516), (535, 536, 549, 534), (300, 301, 302, 534), (288, 540, 534, 302), (291, 551, 290), (552, 428, 420, 450, 522), (541, 514, 513), (425, 528, 545, 544), (426, 425, 544, 543), (553, 455, 555), (528, 425, 554), (527, 528, 554, 552), (425, 427, 554), (447, 553, 555), (455, 454, 555), (560, 561, 562, 563), (559, 561, 560, 558), (558, 564, 565, 559), (556, 565, 564, 557), (375, 206, 196, 204), (227, 640, 629), (224, 222, 631), (197, 630, 639, 656), (220, 215, 224, 197), (496, 491, 492), (491, 484, 494, 492), (526, 520, 544, 545), (531, 526, 545, 529), (572, 573, 574), (575, 576, 577), (567, 576, 575, 566), (568, 570, 571, 569), (569, 573, 572, 568), (570, 567, 566, 571), (575, 509, 566), (339, 368, 337, 338), (368, 366, 367, 337), (604, 623, 626, 607), (600, 585, 584, 601), (581, 588, 590, 598, 597, 584), (601, 584, 597), (589, 599, 596, 598, 590), (585, 580, 593, 594, 582), (581, 583, 604, 587, 588), (581, 582, 583), (581, 584, 585, 582), (482, 488, 595, 600), (601, 597, 596, 481), (588, 589, 590), (588, 587, 586, 589), (585, 600, 595, 580), (622, 591, 606, 625), (603, 591, 592, 579), (596, 597, 598), (481, 482, 600, 601), (579, 592, 593), (599, 602, 489, 500), (578, 488, 489, 602), (602, 599, 589), (602, 589, 603), (578, 602, 579), (488, 578, 580, 595), (578, 579, 593, 580), (579, 602, 603), (589, 586, 591, 603), (625, 606, 615, 628), (605, 610, 612, 608), (591, 586, 605, 606), (624, 623, 604, 583, 582, 594), (587, 604, 607, 609, 611), (613, 621, 617, 198), (619, 614, 194, 196), (609, 607, 618, 620), (606, 605, 608, 616, 615), (607, 626, 627, 618), (612, 621, 613), (192, 613, 198), (617, 619, 196, 198), (609, 610, 611), (199, 209, 210, 563), (586, 587, 611, 610, 605), (614, 615, 616), (612, 610, 620, 621), (618, 627, 619, 617), (610, 609, 620), (617, 621, 620, 618), (614, 616, 608, 192, 194), (622, 623, 624), (608, 612, 613, 192), (622, 625, 626, 623), (627, 626, 625, 628), (591, 622, 624, 594, 593, 592), (614, 619, 628, 615), (627, 628, 619), (629, 630, 631, 632), (633, 634, 635, 636), (638, 639, 640, 637), (639, 630, 629, 640), (629, 632, 200, 219, 227), (653, 660, 661), (655, 648, 652, 658), (656, 639, 655, 658), (658, 659, 660, 656), (643, 653, 661, 663, 645), (650, 659, 658, 652), (659, 650, 654, 662), (651, 649, 650, 652), (649, 647, 654, 650), (645, 646, 641, 642, 643), (646, 645, 644, 211, 564), (558, 651, 652, 648), (558, 207, 651), (564, 558, 648, 646), (649, 651, 207, 647), (644, 647, 207, 211), (647, 644, 645, 654), (665, 218, 220, 664), (663, 662, 654, 645), (197, 224, 631, 630), (661, 662, 663), (653, 643, 642), (661, 660, 659, 662), (655, 657, 641, 646, 648), (220, 197, 656), (655, 639, 657), (642, 664, 220), (220, 653, 642), (641, 657, 639, 664, 642), (225, 226, 667, 666, 637), (638, 665, 664, 639), (226, 228, 667), (665, 633, 218), (665, 638, 637, 666), (633, 665, 666, 634)])
me_circle_001.polygons.foreach_set('material_index', [1, 0, 1, 1, 1, 1, 1, 1, 1, 1, 1, 1, 1, 1, 1, 1, 1, 1, 1, 1, 1, 1, 1, 1, 1, 1, 1, 1, 1, 1, 1, 1, 1, 1, 0, 0, 0, 0, 0, 0, 0, 0, 0, 0, 0, 0, 0, 0, 0, 0, 0, 0, 0, 0, 0, 0, 0, 0, 0, 0, 0, 0, 0, 0, 0, 0, 0, 0, 0, 0, 0, 0, 0, 0, 0, 0, 0, 0, 0, 0, 0, 0, 0, 0, 0, 0, 0, 0, 0, 0, 0, 0, 0, 0, 0, 0, 0, 0, 0, 0, 0, 0, 0, 0, 0, 0, 0, 0, 0, 0, 0, 0, 0, 0, 0, 0, 0, 0, 0, 0, 0, 0, 0, 0, 0, 0, 0, 0, 0, 0, 0, 0, 0, 0, 0, 0, 0, 0, 0, 0, 0, 0, 0, 0, 0, 0, 0, 0, 0, 0, 0, 0, 0, 0, 0, 0, 0, 0, 0, 0, 0, 0, 0, 0, 0, 0, 0, 0, 0, 0, 0, 0, 0, 0, 0, 0, 0, 0, 0, 0, 0, 0, 0, 0, 0, 0, 0, 0, 0, 0, 0, 0, 0, 0, 0, 0, 0, 0, 0, 0, 0, 0, 0, 0, 0, 0, 0, 0, 0, 0, 0, 0, 0, 0, 0, 0, 0, 0, 0, 0, 0, 0, 0, 0, 0, 0, 0, 0, 0, 0, 0, 0, 0, 0, 0, 0, 0, 0, 0, 0, 0, 0, 0, 0, 0, 0, 0, 0, 0, 0, 0, 0, 0, 0, 0, 0, 0, 0, 0, 0, 0, 0, 0, 0, 0, 0, 0, 0, 0, 0, 0, 0, 0, 0, 0, 0, 0, 0, 0, 0, 0, 0, 0, 0, 0, 0, 0, 0, 0, 0, 0, 0, 0, 0, 0, 0, 0, 0, 0, 0, 0, 0, 0, 0, 0, 0, 0, 0, 0, 0, 0, 0, 0, 0, 0, 0, 0, 0, 0, 0, 0, 0, 0, 0, 0, 0, 0, 0, 0, 0, 0, 0, 0, 0, 0, 0, 0, 0, 0, 0, 0, 0, 0, 0, 0, 0, 0, 0, 0, 0, 0, 0, 0, 0, 0, 0, 0, 0, 0, 0, 0, 0, 0, 0, 0, 0, 0, 0, 0, 0, 0, 0, 0, 0, 0, 0, 0, 0, 0, 0, 0, 0, 0, 0, 0, 0, 0, 0, 0, 0, 0, 0, 0, 0, 0, 0, 0, 0, 0, 0, 0, 0, 0, 0, 0, 0, 0, 0, 0, 0, 0, 0, 0, 0, 0, 0, 0, 0, 0, 0, 0, 0, 0, 0, 0, 0, 0, 0, 0, 0, 0, 0, 0, 0, 0, 0, 0, 0, 0, 0, 0, 0, 0, 0, 0, 0, 0, 0, 0, 0, 0, 0, 0, 0, 0, 0, 0, 0, 0, 0, 0, 0, 0, 0, 0, 0, 0, 0, 0, 0, 0, 0, 0, 0, 0, 0, 0, 0, 0, 0, 0, 0, 0, 0, 0, 0, 0, 0, 0, 0, 0, 0, 0, 0, 0, 0, 0, 0, 0, 0, 0, 0, 0, 0, 0, 0, 0, 0, 0, 0, 0, 0, 0, 0, 0, 0, 0, 0, 0, 0, 0, 0, 0, 0, 0, 0, 0, 0, 0, 0, 0, 0, 0, 0, 0, 0, 0, 0, 0, 0, 0, 0, 0, 0, 0, 0, 0, 0, 0, 0, 0, 0, 0, 0, 0, 0, 0, 0, 0, 0, 0, 0, 0, 0, 0, 0, 0, 0, 0, 0, 0, 0, 0, 0, 0, 0, 0, 0, 0, 0, 0, 0, 0, 0, 0, 0, 0, 0, 0, 0, 0, 0, 0, 0, 0, 0, 0, 0, 0, 0, 0, 0, 0, 0, 0, 0, 0, 0, 0, 0, 0, 0, 0, 0, 0, 0, 0, 0, 0, 0, 0, 0, 0, 0, 0, 0, 0, 0, 0, 0, 0, 0, 0, 0, 0, 0, 0, 0, 0, 0, 0, 0, 0, 0, 0, 0, 0, 0, 0, 0, 0, 0, 0, 0, 0, 0, 0, 0, 0, 0, 0, 0, 0, 0, 0, 0, 0, 0, 0, 0, 0, 0, 0, 0, 0, 0, 0, 0, 0, 0, 0, 0, 0, 0, 0, 0, 0, 0, 0, 0, 0, 0, 0, 0, 0, 0, 0, 0, 0, 0])
me_circle_001.materials.append(mat_material)
me_circle_001.materials.append(mat_material_001)
me_circle_001.use_remesh_preserve_volume = False
me_circle_001.use_remesh_preserve_attributes = False
me_circle_001.use_mirror_vertex_groups = False
me_circle_001.update()
me_cylinder = bpy.data.meshes.new('Cylinder')
me_cylinder.from_pydata([(-1.033, 0.1724, -0.008022), (0.9818, 0.1722, -0.01706), (-1.04, 0.1228, -0.1155), (0.9753, 0.1281, -0.1419), (-1.054, -0.004303, -0.1611), (0.9728, 0.01015, -0.1933), (-1.061, -0.1313, -0.1096), (0.9727, -0.1276, -0.1252), (-1.056, -0.1803, -0.000114), (0.9743, -0.1911, 0.004002), (-1.044, -0.13, 0.1004), (0.9784, -0.1433, 0.1048), (-1.034, -0.001536, 0.1413), (0.9829, -0.01261, 0.1394), (-1.031, 0.1243, 0.09554), (0.9847, 0.1229, 0.089), (-0.7251, 0.1985, -0.03287), (-0.1665, 0.1946, -0.01347), (0.2382, 0.2247, 0.001549), (0.6446, 0.2671, -0.02577), (0.6309, 0.1948, -0.1737), (0.2632, 0.2085, -0.1567), (-0.1311, 0.1578, -0.15), (-0.7276, 0.1387, -0.1645), (0.6201, 0.03041, -0.2357), (0.2776, 0.05505, -0.2237), (-0.2312, 0.01789, -0.2023), (-0.7271, -0.008076, -0.2175), (0.6173, -0.1282, -0.1733), (0.2984, -0.09695, -0.1624), (-0.2511, -0.1366, -0.1369), (-0.7326, -0.1623, -0.1571), (0.6227, -0.1904, -0.02528), (0.2796, -0.1671, -0.00879), (-0.2387, -0.1978, -0.001401), (-0.7225, -0.2252, -0.02261), (0.6348, -0.1178, 0.1154), (0.1964, -0.1042, 0.1249), (-0.2301, -0.1277, 0.111), (-0.7065, -0.159, 0.1027), (0.648, 0.04949, 0.1678), (-0.711, -0.01139, 0.1491), (0.6519, 0.2081, 0.1171), (0.2071, 0.1522, 0.1197), (-0.7194, 0.1364, 0.09546), (0.516, 0.2679, -0.01636), (0.5039, 0.1947, 0.1311), (0.6418, 0.3646, 0.09146), (0.6502, 0.3185, 0.1557), (0.5769, 0.3619, 0.0995), (0.5792, 0.3131, 0.1655), (-1.032, 0.1488, 0.04285), (0.9833, 0.1466, 0.03747), (-0.7222, 0.1674, 0.0313), (-0.1878, 0.1579, 0.05101), (0.2154, 0.1835, 0.06088), (0.6699, 0.2376, 0.04565), (0.4468, 0.2237, 0.07342), (0.6614, 0.3411, 0.1235), (0.5577, 0.3431, 0.1448), (0.5639, 0.3698, 0.08651), (0.6515, 0.3721, 0.0749), (0.679, 0.3393, 0.1203), (0.6629, 0.3065, 0.1657), (0.5682, 0.2998, 0.1799), (0.5355, 0.3396, 0.1474), (0.6388, 0.3466, 0.07862), (0.6471, 0.3004, 0.1429), (0.5728, 0.3428, 0.08681), (0.5746, 0.2935, 0.1529), (0.6583, 0.323, 0.1107), (0.5527, 0.3232, 0.1322), (0.975, 0.1506, -0.1638), (0.9821, 0.2029, -0.02043), (0.972, 0.01356, -0.2244), (0.9718, -0.1437, -0.148), (0.9739, -0.2168, 0.00261), (0.9789, -0.157, 0.1238), (0.9839, -0.01082, 0.1644), (0.9857, 0.1445, 0.1077), (0.9839, 0.1731, 0.04422), (0.9589, 0.1727, -0.01646), (0.9524, 0.1285, -0.1413), (0.9498, 0.01051, -0.1926), (0.9497, -0.1272, -0.1246), (0.9514, -0.1906, 0.004578), (0.9554, -0.1427, 0.1053), (0.9614, -0.01301, 0.1398), (0.9618, 0.1234, 0.08952), (0.9604, 0.1471, 0.03803), (-1.03, 0.2194, -0.008101), (-1.04, 0.1542, -0.1497), (-1.057, -0.005016, -0.2069), (-1.065, -0.1633, -0.1427), (-1.059, -0.2276, 0.00113), (-1.044, -0.1601, 0.1357), (-1.031, -0.0007614, 0.1865), (-1.026, 0.1556, 0.1296), (-1.028, 0.1875, 0.06073), (-0.9922, 0.1693, -0.0109), (-0.9991, 0.1197, -0.1183), (-1.01, -0.006302, -0.163), (-1.02, -0.1344, -0.1125), (-1.015, -0.1834, -0.002989), (-1.003, -0.133, 0.0975), (-0.9928, -0.004581, 0.1384), (-0.9898, 0.1213, 0.09267), (-0.991, 0.1457, 0.03998), (0.9606, 0.0001768, 0.1356), (0.9586, -0.05913, 0.1303), (0.9305, -0.09862, 0.08638), (0.9271, -0.1113, -0.009734), (0.9257, -0.02393, -0.1225), (0.9286, 0.08963, -0.07072), (0.9334, 0.09108, 0.01407), (0.9343, 0.007398, 0.05119), (0.9304, -0.02979, 0.01248), (0.9301, 0.007953, -0.03121), (0.9563, -0.01005, 0.006933), (0.9575, 0.008448, 0.04082), (0.9577, 0.07365, 0.01286), (0.9543, 0.06541, -0.05703), (0.9534, -0.0238, -0.09288), (0.9539, -0.09537, -0.0002265), (0.9568, -0.07495, 0.08364), (0.9553, -0.04984, 0.01256), (0.9627, -0.004876, 0.06946), (0.9617, 0.1042, 0.03005), (0.9542, 0.1057, -0.07672), (0.9505, -0.01657, -0.1396), (0.9513, -0.1322, -0.01715), (0.9553, -0.1214, 0.08932), (0.9509, -0.08687, -0.09681), (0.9535, -0.06806, -0.05241), (0.9264, -0.07856, -0.07647), (0.9272, 0.04745, -0.1101), (0.9524, 0.05134, -0.1199), (0.954, 0.03722, -0.0884), (-0.03542, 1.116, 0.09019), (-0.03308, -0.8165, 0.4416), (0.1141, 1.11, 0.03353), (0.07779, -0.8238, 0.4035), (0.1906, 1.096, -0.09129), (0.1191, -0.8373, 0.3295), (-0.2585, 1.107, -0.07784), (-0.1896, -0.8323, 0.335), (-0.1774, 1.115, 0.041), (-0.1435, -0.821, 0.4026), (-0.02438, -0.5106, 0.4456), (0.1118, -0.5172, 0.3965), (0.1702, -0.5311, 0.2894), (0.1934, -0.2041, 0.2529), (0.224, 0.4708, 0.03714), (0.1696, -0.5523, 0.1736), (0.1944, -0.2438, 0.1457), (0.03972, 0.2203, -0.007527), (0.2285, 0.5497, -0.1341), (-0.2215, -0.5419, 0.1813), (-0.2166, -0.234, 0.1567), (-0.2395, 0.1438, 0.09202), (-0.2837, 0.5727, -0.1564), (-0.2167, -0.5263, 0.2919), (-0.2069, -0.1959, 0.2652), (-0.2771, 0.4943, 0.04696), (-0.1572, -0.5152, 0.3909), (-0.1975, 0.5019, 0.1532), (0.1, -0.8196, 0.4294), (-0.03316, -0.8107, 0.4751), (0.1518, -0.8365, 0.3367), (0.1445, -0.855, 0.2287), (-0.2256, -0.8478, 0.2422), (-0.2214, -0.8301, 0.3452), (-0.1642, -0.8162, 0.4289), (0.1111, -0.8543, 0.2307), (0.1825, 0.5501, -0.1343), (0.153, 0.1816, 0.05778), (0.1512, -0.2491, 0.1453), (-0.1884, -0.8471, 0.2448), (-0.2498, 0.5712, -0.1536), (-0.2079, 0.1445, 0.08846), (-0.1893, -0.2346, 0.156), (-0.1957, -0.5434, 0.1782), (-0.03354, 1.119, 0.1279), (0.1367, 1.113, 0.06345), (0.2254, 1.096, -0.07945), (0.2303, 1.08, -0.2198), (-0.2765, 1.098, -0.2157), (-0.3134, 1.1, -0.2147), (-0.2943, 1.111, -0.06219), (-0.203, 1.119, 0.07175), (0.1936, 1.082, -0.2204), (-0.03619, 1.086, 0.09277), (0.1134, 1.081, 0.03604), (0.1899, 1.067, -0.08878), (-0.2591, 1.079, -0.07533), (-0.1781, 1.086, 0.0435), (-0.2747, 1.069, -0.2103), (0.1928, 1.053, -0.2151), (0.1367, 1.084, 0.06727), (0.2247, 1.067, -0.07482), (0.2301, 1.051, -0.2145), (-0.3114, 1.07, -0.2092), (-0.2926, 1.082, -0.0576), (-0.2019, 1.09, 0.0755), (-0.03312, 1.087, 0.1317), (0.09093, 1.056, -0.214), (0.05533, 1.058, -0.2136), (0.05776, 1.045, -0.1261), (0.06665, 1.039, -0.207), (0.06828, 1.061, -0.1233), (0.04593, 1.064, -0.07076), (0.05217, 1.062, -0.1243), (0.03343, -0.7956, 0.2344), (0.05172, 0.1791, 0.05238), (0.06064, 0.5599, -0.1343), (0.01394, -0.8128, 0.2353), (-0.1632, -0.7743, 0.4236), (-0.2207, -0.7878, 0.3378), (-0.225, -0.805, 0.2332), (0.148, -0.8127, 0.2211), (0.1544, -0.794, 0.3301), (0.1016, -0.7775, 0.4248), (-0.03193, -0.7689, 0.471), (-0.0345, -0.7764, 0.4417), (0.07637, -0.7837, 0.4035), (0.1177, -0.7972, 0.3296), (-0.1911, -0.7922, 0.3351), (-0.1449, -0.781, 0.4027), (0.1161, -0.8147, 0.2308), (-0.1893, -0.8044, 0.2355), (0.06006, -0.8139, 0.2331), (0.05127, -0.7894, 0.2647), (0.0519, -0.7817, 0.3097), (0.06812, -0.8055, 0.277), (0.06175, -0.8002, 0.3081), (0.03378, -0.794, 0.3423), (0.04459, -0.8, 0.3075), (0.03375, -0.8077, 0.2625), (0.04016, -0.1783, -0.005376), (-0.2241, -0.1063, 0.1379), (0.2045, -0.1018, 0.2336), (0.0394, -0.1133, 0.1198), (-0.2135, -0.08118, 0.2462), (0.1572, -0.1189, 0.1264), (-0.1953, -0.1106, 0.134), (0.04261, -0.1163, 0.1289), (0.1412, 0.2219, -0.00261), (0.004198, -0.1182, -0.1488), (-0.01155, 0.03393, -0.2115), (0.003283, 0.1751, -0.1523), (0.1448, 0.1933, -0.1547), (0.1542, 0.04604, -0.2185), (0.1616, -0.1068, -0.1561), (0.1627, -0.174, -0.007123), (0.1566, -0.1069, 0.1236), (-0.224, 0.1497, -0.1501), (-0.2357, 0.1587, 0.04925), (-0.2306, 0.195, -0.01565), (-0.1665, -0.1305, -0.1408), (-0.1416, 0.02443, -0.2061), (-0.1961, -0.1259, 0.1121), (-0.1995, -0.1955, -0.00196), (-0.4062, -0.6534, -0.2215), (0.4296, -0.6813, -0.2215), (-0.05017, -0.197, -0.2215), (0.09542, -0.1847, -0.2215), (-0.2063, -0.737, -0.2215), (-0.01407, -0.7576, -0.2215), (0.18, -0.741, -0.2215), (-0.3265, -0.6343, 0.1756), (0.3537, -0.6556, 0.1756), (-0.2115, -0.6879, 0.1754), (0.2211, -0.6931, 0.1753), (-0.3641, -0.5993, -0.2215), (0.3905, -0.6232, -0.2215), (-0.3641, -0.6056, 0.1737), (-0.4062, -0.6534, 0.178), (0.2291, -0.7353, 0.178), (0.4296, -0.6813, 0.178), (0.3905, -0.6365, 0.1737), (0.09383, -0.176, 0.1375), (-0.0522, -0.1914, 0.1441), (-0.2245, -0.729, 0.1715), (0.01142, -0.7603, 0.178), (-0.3255, -0.6383, 0.2055), (0.3542, -0.6664, 0.1998), (-0.21, -0.6916, 0.2019), (0.2208, -0.7001, 0.1997), (-0.3628, -0.6115, 0.2042), (-0.4057, -0.6557, 0.208), (0.2282, -0.7354, 0.2017), (0.4295, -0.6771, 0.201), (0.3913, -0.6451, 0.1979), (-0.2253, -0.7277, 0.2084), (0.01262, -0.7508, 0.2116), (0.3755, -0.6984, -0.2215), (0.3755, -0.6984, 0.178), (0.3752, -0.6953, 0.2012), (-0.3666, -0.6749, -0.2215), (-0.3666, -0.6749, 0.178), (-0.3663, -0.6757, 0.2075), (-0.2383, -0.6033, -0.2215), (-0.1125, -0.6073, -0.2215), (0.01321, -0.6113, -0.2215), (0.139, -0.6153, -0.2215), (0.2647, -0.6192, -0.2215), (-0.18, -0.3744, -0.2225), (-0.18, -0.3776, 0.1565), (-0.1613, -0.4136, 0.1546), (-0.1199, -0.2917, -0.2262), (-0.1199, -0.2937, 0.1469), (-0.1224, -0.3635, 0.154), (-0.1448, -0.3794, -0.2214), (-0.1418, -0.3886, 0.1543), (-0.2196, -0.4191, 0.1695), (0.04173, -0.1758, 0.1408), (-0.0894, -0.2358, 0.1539), (-0.1874, -0.3776, 0.1658), (0.1897, -0.3098, 0.1507), (-0.1861, -0.7391, 0.171), (-0.1897, -0.7342, 0.2095), (0.1226, -0.7435, 0.2087), (0.1531, -0.7415, 0.2051), (-0.1241, -0.2918, 0.1586), (-0.1446, -0.3881, 0.1662), (0.1771, -0.4751, 0.1651), (0.1555, -0.7052, 0.2001), (0.1226, -0.7476, 0.178), (0.1558, -0.7006, 0.1753), (0.1609, -0.7432, 0.178), (0.1067, -0.6473, 0.4106), (0.1623, -0.6625, 0.3098), (-0.2187, -0.6571, 0.3148), (-0.1602, -0.6447, 0.4072), (-0.02816, -0.6397, 0.4583), (-0.02981, -0.6963, 0.4639), (-0.2196, -0.7144, 0.3249), (0.1588, -0.7201, 0.3187), (0.1045, -0.7044, 0.4168), (-0.1615, -0.7015, 0.4144), (-0.217, -0.4234, 0.16), (-0.218, -0.4893, 0.1618), (-0.07985, -0.2382, 0.1437), (0.2345, -0.4741, 0.1623), (-0.2206, -0.4805, 0.1738), (-0.1542, -0.4488, 0.3846), (-0.2149, -0.4639, 0.2868), (0.1746, -0.4693, 0.2825), (0.1158, -0.451, 0.3884), (-0.02062, -0.4423, 0.4374), (-0.2217, -0.5425, 0.1673), (0.1845, -0.3979, 0.1567), (0.1729, -0.5515, 0.1662), (0.1856, -0.3137, 0.2651), (-0.2095, -0.2831, 0.2723), (-0.1465, -0.2817, 0.3689), (-0.2174, -0.2841, 0.1601), (-0.1904, -0.2864, 0.1598), (-0.2188, -0.3744, 0.1664), (-0.1845, -0.1851, 0.2968), (-0.01589, -0.3563, 0.4271), (0.1208, -0.3676, 0.3783), (0.1801, -0.3915, 0.2738), (-0.2122, -0.3735, 0.2796), (-0.1503, -0.3653, 0.3768), (0.1786, -0.4759, 0.1615), (-0.4235, -0.6381, -0.2201), (-0.3814, -0.5841, -0.2201), (-0.3814, -0.5904, 0.175), (-0.4235, -0.6381, 0.1794), (-0.3801, -0.5962, 0.2056), (-0.423, -0.6404, 0.2094), (0.4535, -0.6602, -0.2204), (0.4145, -0.6021, -0.2204), (0.4535, -0.6602, 0.1791), (0.4145, -0.6154, 0.1748), (0.4535, -0.656, 0.202), (0.4152, -0.624, 0.199), (0.2525, -0.4686, -0.2238), (0.2804, -0.4574, 0.1611), (0.2744, -0.4507, -0.2215), (0.2988, -0.4873, 0.1632), (0.2952, -0.4816, -0.2215), (0.04979, -0.4214, -0.2215), (-0.08001, -0.3934, -0.2215), (0.1797, -0.1957, 0.2757), (-0.1968, -0.07191, 0.2695), (-0.2279, -0.05389, 0.1419), (-0.4128, 0.1625, 0.04242), (-0.5298, 0.1396, 0.09396), (0.1698, 0.4562, 0.101), (0.2065, 0.1799, 0.1072), (-0.1221, 0.4936, 0.1898), (0.2146, 0.338, 0.09311), (-0.2601, 0.2581, 0.1445), (0.1363, 0.5677, 0.1444), (-0.1935, 0.4209, 0.1836), (-0.02816, 0.6178, 0.1958), (0.1257, -0.2842, 0.3682), (0.3434, 0.09577, 0.1603), (0.06335, 0.6123, 0.17), (-0.2244, 0.3154, 0.1693), (-0.2149, -0.06317, 0.2432), (-0.1451, -0.2505, 0.366), (-0.4705, 0.0002193, 0.1481), (-0.128, -0.2802, 0.3754), (0.2146, 0.3379, 0.09319), (0.3917, 0.03588, 0.1756), (-0.5295, 0.09834, 0.1089), (0.2722, -0.06516, 0.2777), (-0.1956, -0.2139, 0.3582), (0.1418, -0.3218, 0.4358), (0.2369, -0.09729, 0.2887), (-0.2554, 0.1438, 0.1354), (0.2298, 0.1842, 0.1916), (0.2517, -0.071, 0.2286), (-0.01224, -0.4003, 0.5001), (0.2005, -0.2255, 0.3352), (-0.2091, -0.09154, 0.3285), (-0.2452, -0.07524, 0.3046), (-0.1528, -0.2852, 0.4334), (-0.5239, 0.004257, 0.2147), (-0.3092, -0.056, 0.2549), (-0.1342, -0.3174, 0.4437), (-0.433, 0.1954, 0.1185), (-0.5651, 0.1436, 0.1572), (0.1958, 0.4678, 0.1519), (0.2294, 0.2098, 0.1785), (-0.1172, 0.5669, 0.2316), (0.2392, 0.344, 0.137), (0.4453, 0.008214, 0.2755), (-0.2525, 0.2431, 0.2266), (-0.5752, 0.09643, 0.1742), (0.1442, 0.6011, 0.1922), (-0.1983, 0.469, 0.2249), (-0.02538, 0.6295, 0.2441), (0.3915, 0.07629, 0.2582), (0.0682, 0.6488, 0.2223), (-0.2385, 0.333, 0.2191), (-0.2724, 0.4107, -0.03594), (-0.3746, 0.5734, 0.02405), (-0.374, 0.4772, -0.06893), (-0.3916, 0.6967, -0.1279), (-0.3717, 0.4804, 0.003099), (-0.2951, 0.7469, -0.1482), (-0.27, 0.3997, 0.01391), (-0.3836, 0.5751, -0.176), (-0.2845, 0.7325, -0.05279), (-0.3839, 0.6893, -0.04004), (-0.5647, 0.5785, -0.08907), (-0.5644, 0.535, -0.1401), (-0.5616, 0.6337, -0.1477), (-0.5643, 0.5397, -0.1054), (-0.5636, 0.5797, -0.1727), (-0.5625, 0.6273, -0.1091), (-0.5646, 0.5081, -0.1552), (-0.5631, 0.5767, -0.2052), (-0.5603, 0.6615, -0.1668), (-0.5647, 0.5168, -0.09147), (-0.5649, 0.5783, -0.06503), (-0.5619, 0.6498, -0.09487), (-0.5368, 0.5778, -0.08586), (-0.5366, 0.5344, -0.137), (-0.5337, 0.633, -0.1446), (-0.5364, 0.5391, -0.1022), (-0.5357, 0.5791, -0.1696), (-0.5346, 0.6266, -0.106), (-0.3762, 0.2221, 0.2648), (-0.6432, 0.0201, 0.3295), (-0.3711, -0.071, 0.3248), (-0.5262, 0.2762, 0.263), (-0.6632, 0.2187, 0.2793), (-0.6734, 0.1396, 0.293), (-0.3718, 0.2555, 0.452), (-0.6565, 0.06012, 0.4935), (-0.4025, -0.01947, 0.4859), (-0.5485, 0.307, 0.4489), (-0.7027, 0.2523, 0.4689), (-0.694, 0.1832, 0.4811), (-0.4097, 0.2282, 0.7127), (-0.5702, 0.1121, 0.7503), (-0.4314, 0.05854, 0.7789), (-0.5107, 0.2653, 0.7118), (-0.5794, 0.2332, 0.7218), (-0.5942, 0.1887, 0.7279), (-0.1938, -0.2075, 0.422), (-0.1793, -0.1002, 0.407), (-0.278, -0.09867, 0.3658), (-0.236, -0.01699, 0.5384), (-0.339, -0.04985, 0.4972), (-0.3134, 0.09271, 0.721), (-0.3668, 0.07913, 0.7373), (-0.3008, 0.1477, 0.6116), (-0.1873, 0.2221, 0.3558), (-0.2733, 0.1686, 0.5246), (-0.1753, 0.2154, 0.6096), (-0.3449, 0.1839, 0.7168), (-0.5834, 0.1622, 1.019), (-0.2673, 0.1449, 0.734), (-0.2884, 0.03162, 0.6551), (-0.3648, 0.01105, 0.6419), (-0.4241, 0.002144, 0.6414), (0.1522, -0.3336, 0.5533), (-0.001847, -0.416, 0.6215), (-0.1424, -0.2969, 0.5508), (-0.1238, -0.3294, 0.5614), (-0.1834, -0.2191, 0.5393), (-0.169, -0.1119, 0.5243), (0.1392, -0.3966, 0.7792), (0.3052, -0.1233, 0.4621), (0.2432, -0.23, 0.4795), (-0.01449, -0.4833, 0.8517), (-0.1547, -0.3569, 0.7737), (-0.1361, -0.3928, 0.7877), (-0.1959, -0.2725, 0.7554), (-0.1816, -0.1623, 0.7374), (0.3036, -0.1643, 0.6674), (0.2296, -0.2795, 0.6935), (0.04524, -0.4898, 0.9919), (-0.02598, -0.5971, 1.079), (-0.1515, -0.4337, 0.9848), (-0.1349, -0.4809, 1.001), (-0.1881, -0.3146, 0.9606), (-0.1753, -0.1547, 0.9254), (0.2248, -0.2061, 0.8315), (0.1732, -0.3296, 0.8761), (0.005859, -0.4948, 1.051), (0.0909, -0.2759, 0.9662), (0.02993, -0.4229, 1.022), (-0.05451, -0.4116, 1.031), (-0.0502, -0.4929, 1.047), (-0.1563, -0.3281, 1.009), (-0.1581, -0.1647, 0.9732), (0.1939, -0.08855, 0.9395), (0.2909, -0.08476, 0.8176), (0.355, -0.09256, 0.6699), (0.3123, -0.1, 0.4645), (-0.1629, -0.363, 1.392), (-0.03818, -0.3694, 1.279), (-0.07417, -0.4218, 1.295), (-0.121, -0.4308, 1.314), (-0.1629, -0.4236, 1.366), (-0.04864, -0.3083, 1.287), (-0.09697, -0.3513, 1.536), (-0.1927, -0.04909, 0.5387), (-0.1989, -0.03338, 0.7179), (0.294, -0.03287, 0.1509), (0.3481, -0.03379, 0.2453), (-0.1434, -0.8063, 0.2354), (-0.1115, -0.795, 0.2299), (-0.08985, -0.8085, 0.2354), (-1.007, 0.04345, -0.1458), (-0.9765, 0.07383, -0.0974), (-0.9704, 0.1087, -0.02373), (-0.9701, 0.08565, 0.02724), (-0.9732, 0.02213, 0.0612), (-0.9787, -0.04989, 0.04949), (-0.9842, -0.08774, -0.01531), (-0.9857, -0.05901, -0.05701), (-1.006, 0.002859, -0.04516), (-1.01, -0.0504, -0.04181), (-1.008, -0.06769, -0.01659), (-1.003, -0.03768, 0.03081), (-0.1515, -0.7976, 0.2857), (-0.1304, -0.7907, 0.3391), (-0.08978, -0.7869, 0.3647), (-0.04639, -0.786, 0.3789), (-0.08775, -0.7746, 0.3533), (-0.1173, -0.7785, 0.3283), (-0.1273, -0.7859, 0.279), (-1.014, -0.02344, -0.1575), (-0.1054, -0.7411, 0.2104), (-0.1073, -0.7476, 0.1738), (-0.08569, -0.7888, 0.3516), (-0.1005, -0.7923, 0.3285), (-0.1066, -0.7987, 0.2866), (-1.001, 0.01988, 0.03966), (-0.9972, 0.07456, 0.01189), (-0.997, 0.09452, -0.02095), (-1.003, 0.06146, -0.09125), (-1.012, -0.06563, -0.06727), (-1.011, -0.1066, -0.01183), (-1.003, -0.05731, 0.06212), (-0.997, 0.0251, 0.0763), (-0.9948, 0.09732, 0.03532), (-0.9956, 0.1185, -0.02797), (-1.001, 0.08418, -0.1001), (0.2776, 0.2474, 0.381), (0.2578, 0.6359, 0.3593), (0.2832, 0.3493, 0.3601), (-0.1296, 0.6753, 0.4104), (0.2954, 0.5149, 0.3442), (-0.2951, 0.3009, 0.3965), (0.178, 0.7141, 0.3832), (-0.2148, 0.6228, 0.3978), (-0.02522, 0.6957, 0.4274), (0.08436, 0.724, 0.4102), (-0.2692, 0.5137, 0.3862), (0.3135, 0.242, 0.5574), (0.293, 0.6456, 0.523), (0.3336, 0.3742, 0.5604), (-0.1442, 0.6887, 0.5645), (0.3056, 0.5336, 0.5237), (-0.3476, 0.3768, 0.58), (0.192, 0.7375, 0.5442), (-0.2393, 0.6507, 0.558), (-0.02902, 0.7511, 0.5799), (0.09539, 0.7701, 0.5598), (-0.3162, 0.5687, 0.5638), (0.2358, 0.6702, 0.6793), (-0.08937, 0.712, 0.7226), (0.2314, 0.5425, 0.6727), (0.1449, 0.8032, 0.7328), (-0.1417, 0.6284, 0.714), (0.01354, 0.7952, 0.7472), (0.08789, 0.8225, 0.7409), (0.2352, 0.8155, 0.9306), (-0.03399, 0.7458, 0.8623), (0.2346, 0.6539, 0.8084), (0.1632, 0.853, 0.8978), (-0.07313, 0.6957, 0.8398), (0.05255, 0.7989, 0.8918), (0.1155, 0.8449, 0.8884), (0.2095, 0.9258, 1.143), (0.01438, 0.7619, 0.9676), (0.2313, 0.7689, 1.017), (0.1763, 0.9399, 1.134), (0.002361, 0.699, 0.9557), (0.08525, 0.8819, 1.131), (0.1343, 0.9239, 1.127), (0.1411, 0.995, 1.439), (0.1506, 0.9802, 1.324), (0.1145, 0.9529, 1.336), (0.1755, 0.9759, 1.322), (0.1288, 0.9175, 1.345), (0.1747, 0.9428, 1.331), (0.1365, 0.8351, 1.2), (0.144, 0.6983, 1.06), (0.06142, 0.6823, 1.031), (-0.2424, 0.06994, 0.767), (-0.2033, 0.1247, 0.7964), (-0.1792, 0.1615, 0.7864), (-0.323, 0.3394, 0.7597), (-0.3176, 0.6258, 0.753), (-0.09338, 0.08118, 0.9253), (-0.3133, 0.2076, 0.9662), (-0.2979, 0.5362, 0.9876), (0.2172, 0.007794, 1.462), (-0.1125, 0.1625, 1.556), (-0.1512, 0.367, 1.426), (0.1657, 0.1381, 1.789), (0.05192, 0.1128, 1.736), (-0.04232, 0.35, 1.828), (0.143, 0.4343, 2.132), (-0.1654, 0.04242, 0.8762), (-0.1231, -0.01722, 0.8681), (0.528, 0.04465, 0.5564), (0.4702, 0.1188, 0.5304), (0.4291, -0.01952, 0.5378), (0.58, 0.07614, 0.7064), (0.4795, 0.1553, 0.6748), (0.4811, 0.007553, 0.7283), (0.5926, 0.08943, 0.8782), (0.549, 0.1479, 0.8462), (0.5997, 0.1018, 1.044), (0.137, 0.2584, 1.684), (0.1924, 0.1774, 1.403), (0.2138, 0.3178, 0.913), (0.1187, 0.3368, 0.796), (0.1823, 0.1802, 1.754), (0.1981, 0.1359, 1.459), (0.2414, 0.1895, 0.8498), (-0.05355, 0.4506, 0.7779), (-0.01464, 0.3857, 0.9542), (0.09604, 0.3036, 1.378), (0.07419, 0.3545, 1.719), (-0.02659, 0.6066, 1.072), (-0.003343, 0.6406, 1.093), (0.02914, 0.6649, 1.126), (-0.03762, 0.5621, 1.05), (0.02288, 0.5181, 1.071), (0.06197, 0.6324, 1.309), (-0.1306, 0.5311, 0.8621), (-0.01714, 0.4678, 0.8917), (-0.04904, 0.6595, 0.9124), (-0.09645, 0.6024, 0.8715), (0.007088, 0.6776, 0.9839), (0.07743, 0.6762, 1.155), (0.1614, 0.6053, 0.9722), (0.1143, 0.6075, 1.175), (0.09071, 0.5423, 1.131), (0.1063, 0.4886, 0.8996), (0.1253, 0.4624, 0.6878), (0.1652, 0.3908, 0.683), (0.2182, 0.2749, 0.663), (0.3635, 0.183, 0.7365), (0.4546, 0.1356, 0.8667), (-0.1076, -0.3063, 1.358), (-0.02658, -0.09078, 1.08), (-0.1547, -0.02963, 0.9369), (0.06786, 0.02128, 0.9811), (0.3744, 0.03324, 0.831), (0.3638, 0.1016, 0.8319), (0.2579, 0.05272, 0.8544), (0.1694, 0.08128, 0.9138), (0.2456, 0.2331, 0.7926), (0.2955, 0.1335, 0.8025), (0.005256, -0.3458, 1.104), (-0.03337, -0.4221, 1.136), (-0.08383, -0.4206, 1.137), (-0.1527, -0.3812, 1.116), (0.03641, -0.2244, 1.099), (-0.1756, -0.2696, 1.093), (-0.08822, -0.1958, 1.159), (0.2699, 0.07641, 1.073), (0.2203, 0.2356, 1.082), (-0.2438, 0.4311, 1.162), (-0.2392, 0.1139, 1.212), (0.04844, -0.01064, 1.145), (0.001282, 0.3395, 1.111), (0.2406, 0.04227, 1.072), (0.4891, 0.04993, 0.8995), (0.5668, 0.05398, 0.8831), (0.4557, 0.08904, 0.9001), (0.286, -0.08026, 0.3674), (0.2717, 0.4317, 0.2326), (0.2562, 0.2807, 0.2702), (0.1592, 0.6642, 0.2715), (0.2268, 0.571, 0.2461), (-0.1195, 0.631, 0.3048), (-0.02413, 0.6637, 0.3197), (-0.2763, 0.2673, 0.3151), (-0.2519, 0.4207, 0.2944), (0.07461, 0.6905, 0.2999), (0.2538, 0.2159, 0.2865), (-0.2001, 0.5586, 0.2936), (0.4733, 0.0267, 0.4154), (0.3916, -0.02851, 0.3922), (0.4273, 0.09603, 0.3975), (-0.1351, 0.4329, 1.149), (-0.2099, 0.5294, 0.7664), (-0.1561, 0.4924, 0.9821), (-0.06814, 0.3861, 1.381), (0.007091, 0.3668, 1.792), (-0.03398, 0.5102, 0.9954), (-0.07885, 0.4941, 0.8743), (-0.2389, 0.2818, 0.1612), (-0.2438, 0.2866, 0.2252), (-0.286, 0.3989, 0.3875), (-0.3402, 0.4795, 0.5715), (-0.3869, 0.4992, 0.7546), (-0.3516, 0.3988, 0.9707), (-0.1452, 0.2733, 1.489), (-0.009227, 0.2325, 1.841), (-0.2605, 0.3038, 1.186), (-0.2647, 0.3416, 0.3046), (-0.2007, 0.1035, 0.9507), (-0.01103, 0.0186, 1.554), (-0.1067, 0.001193, 1.198), (0.2058, 0.8794, 1.172), (0.081, 0.8307, 1.186), (0.06911, 0.8461, 1.155), (0.1412, 0.9787, 1.326), (0.1045, 0.928, 1.346), (0.0253, 0.7376, 1.023), (0.2617, -0.1091, 0.3624), (0.9831, 0.001134, 0.1343), (0.9839, -0.01034, 0.1643), (0.9839, -0.01061, 0.1641), (0.9817, -0.06079, 0.1266), (0.9839, -0.01086, 0.1639)], [], [(19, 73, 72, 20), (20, 72, 74, 24), (24, 74, 75, 28), (28, 75, 76, 32), (32, 76, 77, 36), (36, 77, 78, 40), (11, 9, 85, 86), (56, 80, 73, 19), (40, 78, 767, 79, 42), (96, 41, 44, 97), (98, 53, 16, 90), (256, 54, 17, 257), (179, 54, 256, 159), (19, 45, 60, 61), (95, 39, 41, 96), (94, 35, 39, 95), (35, 34, 38, 39), (33, 32, 36, 37), (93, 31, 35, 94), (31, 30, 34, 35), (252, 29, 33, 253), (29, 28, 32, 33), (92, 27, 31, 93), (27, 26, 30, 31), (251, 25, 29, 252), (25, 24, 28, 29), (91, 23, 27, 92), (244, 239, 38, 260), (250, 21, 25, 251), (21, 20, 24, 25), (90, 16, 23, 91), (257, 17, 22, 255), (18, 45, 19, 20, 21), (55, 57, 45, 18), (58, 47, 66, 70), (46, 42, 63, 64), (56, 19, 61, 62), (57, 46, 64, 65), (45, 57, 65, 60), (42, 56, 62, 63), (49, 59, 71, 68), (43, 46, 57, 55), (156, 55, 175, 174), (97, 44, 53, 98), (42, 79, 80, 56), (49, 47, 61, 60), (47, 58, 62, 61), (48, 50, 64, 63), (59, 49, 60, 65), (58, 48, 63, 62), (50, 59, 65, 64), (71, 70, 66, 68), (69, 67, 70, 71), (48, 58, 70, 67), (50, 48, 67, 69), (47, 49, 68, 66), (59, 50, 69, 71), (1, 3, 72, 73), (3, 5, 74, 72), (5, 7, 75, 74), (7, 9, 76, 75), (9, 11, 77, 76), (769, 13, 770), (766, 15, 79, 767, 768), (15, 52, 80, 79), (52, 1, 73, 80), (125, 117, 116), (5, 3, 82, 83), (1, 52, 89, 81), (7, 5, 83, 84), (9, 7, 84, 85), (3, 1, 81, 82), (52, 15, 88, 89), (2, 0, 90, 91), (4, 2, 91, 92), (6, 4, 92, 93), (8, 6, 93, 94), (10, 8, 94, 95), (12, 10, 95, 96), (14, 12, 96, 97), (0, 51, 98, 90), (51, 14, 97, 98), (558, 560, 559), (12, 14, 106, 105), (6, 8, 103, 102), (0, 2, 100, 99), (51, 0, 99, 107), (8, 10, 104, 103), (14, 51, 107, 106), (10, 12, 105, 104), (13, 87, 108, 766), (116, 117, 118), (766, 108, 88, 15), (108, 87, 110, 124), (110, 111, 123, 124), (131, 130, 111, 110), (111, 134, 133, 123), (130, 132, 134, 111), (112, 135, 137, 122), (129, 136, 135, 112), (128, 127, 114, 113), (113, 114, 120, 121), (127, 126, 115, 114), (114, 115, 119, 120), (115, 116, 118, 119), (126, 125, 116, 115), (134, 112, 122, 133), (132, 129, 112, 134), (135, 113, 121, 137), (136, 128, 113, 135), (222, 167, 166, 221), (221, 166, 168, 220), (220, 168, 169, 219), (218, 170, 171, 217), (143, 173, 169, 168), (216, 172, 167, 222), (217, 171, 172, 216), (202, 163, 165, 203), (346, 161, 164, 345), (345, 164, 148, 349), (201, 444, 447, 163, 202), (261, 238, 241, 260), (346, 344, 157, 161), (185, 200, 197, 190), (178, 179, 159, 439, 160), (22, 249, 248, 259), (317, 181, 157, 344, 314), (213, 179, 178, 214), (199, 152, 156, 200), (347, 150, 153, 325), (348, 149, 150, 347), (349, 148, 149, 348), (139, 141, 166, 167), (141, 143, 168, 166), (145, 171, 170, 177), (145, 147, 172, 171), (147, 139, 167, 172), (194, 211, 206, 196), (147, 145, 226, 227), (140, 138, 182, 183), (142, 140, 183, 184), (144, 186, 187, 188), (146, 144, 188, 189), (138, 146, 189, 182), (185, 190, 142, 184), (146, 138, 191, 195), (207, 210, 209), (140, 142, 193, 192), (142, 190, 197, 193), (144, 146, 195, 194), (138, 140, 192, 191), (186, 144, 194, 196), (214, 178, 196, 206, 208), (182, 204, 198, 183), (183, 198, 199, 184), (184, 199, 200, 185), (200, 156, 174, 197), (187, 201, 202, 188), (189, 203, 204, 182), (188, 202, 203, 189), (196, 178, 160, 444, 201), (186, 196, 201, 187), (211, 210, 207), (206, 211, 207, 208), (208, 207, 209, 205), (175, 213, 214, 174), (193, 197, 205, 209), (192, 193, 209, 210), (210, 211, 194, 195), (192, 210, 195, 191), (212, 294, 321, 228, 230), (174, 214, 208, 205, 197), (173, 143, 225, 228), (143, 141, 224, 225), (145, 177, 229, 226), (141, 139, 223, 224), (230, 233, 231, 212), (231, 232, 236, 237), (236, 232, 235), (232, 234, 235), (233, 234, 232, 231), (212, 231, 237, 215), (565, 567, 566), (139, 147, 227, 223), (229, 177, 170, 218), (336, 217, 216, 339), (339, 216, 222, 335), (219, 169, 173, 228), (322, 337, 220, 219), (338, 221, 220, 337), (335, 222, 221, 338), (244, 180, 158, 239), (239, 158, 162, 242), (213, 175, 246, 155), (316, 180, 244, 245, 315, 281), (253, 33, 37, 254), (34, 261, 260, 38), (37, 154, 176, 243), (240, 151, 154, 37), (246, 18, 21, 250), (243, 245, 241, 254), (213, 54, 179), (54, 213, 155, 17), (175, 55, 18, 246), (259, 248, 247, 258), (26, 259, 258, 30), (30, 258, 261, 34), (17, 155, 249, 22), (238, 253, 254, 241), (247, 252, 253, 238), (248, 251, 252, 247), (249, 250, 251, 248), (155, 246, 250, 249), (37, 243, 254), (16, 257, 255, 23), (159, 256, 388), (53, 388, 256, 257, 16), (23, 255, 26, 27), (255, 22, 259, 26), (258, 247, 238, 261), (245, 244, 260, 241), (384, 312, 309, 264), (298, 266, 282, 299), (262, 276, 369, 366), (266, 267, 283, 572, 319, 282), (295, 263, 278, 296), (267, 268, 277, 329, 327, 283), (291, 278, 374, 376), (296, 278, 291, 297), (283, 327, 321, 294), (245, 243, 280, 315), (284, 288, 289, 300), (269, 275, 288, 284), (299, 282, 293, 300), (285, 287, 290, 297), (279, 292, 377, 375), (279, 270, 285, 292), (271, 269, 284, 286), (270, 272, 287, 285), (288, 275, 368, 370), (277, 296, 297, 290), (268, 295, 296, 277), (292, 285, 297, 291), (276, 299, 300, 289), (262, 298, 299, 276), (286, 284, 300, 293), (295, 305, 274, 263), (262, 273, 301, 298), (298, 301, 302, 266), (266, 302, 303, 267), (267, 303, 304, 268), (268, 304, 305, 295), (312, 306, 307, 313), (264, 309, 310, 342, 281), (309, 312, 313, 310), (313, 311, 310), (308, 307, 313), (357, 317, 358, 356), (317, 314, 358), (154, 318, 176), (322, 219, 228, 321), (327, 329, 322, 321), (272, 328, 326, 287), (549, 571, 294, 212, 215, 550), (329, 277, 290, 322), (287, 326, 322, 290), (320, 229, 218, 293), (572, 283, 294, 571), (282, 319, 320, 293), (164, 333, 334, 148), (149, 330, 331, 150), (148, 334, 330, 149), (336, 293, 218, 217), (161, 332, 333, 164), (161, 157, 286, 332), (334, 335, 338, 330), (330, 338, 337, 331), (333, 339, 335, 334), (332, 336, 339, 333), (332, 286, 293, 336), (150, 331, 326, 153), (331, 337, 322, 326), (269, 341, 340, 275), (157, 350, 271, 286), (269, 271, 350, 341), (360, 349, 348, 361), (361, 348, 347, 362), (364, 345, 349, 360), (363, 346, 345, 364), (358, 314, 344, 346, 363), (341, 350, 157, 344), (341, 344, 314, 340), (325, 365, 351), (353, 362, 351, 318), (367, 366, 369, 368), (362, 347, 325, 351), (323, 310, 313, 324), (316, 342, 310, 323), (243, 176, 280), (281, 342, 316), (265, 264, 281, 315, 280), (274, 382, 381, 279), (240, 385, 151), (328, 352, 153, 326), (153, 352, 365, 325), (180, 357, 356, 158), (158, 356, 354, 162), (316, 323, 357, 180), (324, 313, 307, 317), (151, 353, 318, 154), (354, 363, 364, 355), (356, 358, 363, 354), (317, 307, 340, 314), (341, 340, 307, 308), (306, 273, 275, 340, 307), (323, 324, 317, 357), (368, 369, 371, 370), (273, 262, 366, 367), (289, 288, 370, 371), (276, 289, 371, 369), (275, 273, 367, 368), (372, 373, 375, 374), (374, 375, 377, 376), (278, 263, 372, 374), (292, 291, 376, 377), (274, 279, 375, 373), (263, 274, 373, 372), (378, 380, 379, 343), (380, 265, 280, 176, 318, 379), (382, 378, 343, 381), (305, 382, 274), (302, 384, 383, 303), (378, 383, 265, 380), (301, 312, 384, 302), (383, 384, 264, 265), (273, 306, 312, 301), (303, 383, 378, 304), (304, 378, 382, 305), (343, 270, 279, 381), (351, 365, 343), (365, 352, 328, 272, 270, 343), (351, 343, 379, 318), (242, 162, 359, 386), (389, 388, 53, 44), (165, 396, 392), (198, 395, 390, 152, 199), (445, 163, 440, 443), (55, 391, 43), (204, 397, 400, 395, 198), (390, 393, 152), (203, 165, 392, 397, 204), (152, 393, 391, 55, 156), (163, 394, 746, 401, 396, 165), (397, 435, 437, 400), (425, 424, 388, 389), (390, 395, 433, 426), (424, 413, 159, 388), (442, 446, 456, 457), (397, 392, 428, 435), (546, 407, 430, 547), (406, 390, 426, 429), (393, 390, 406), (439, 159, 394, 163, 445), (400, 437, 433, 395), (404, 421, 432, 408), (403, 405, 423, 420), (392, 396, 434, 428), (447, 444, 442, 448), (443, 440, 459, 458), (444, 160, 446, 442), (160, 439, 441, 446), (163, 447, 448, 440), (439, 445, 443, 441), (453, 450, 462, 465), (450, 452, 464, 462), (440, 448, 460, 459), (441, 443, 458, 455), (448, 442, 457, 460), (446, 441, 455, 456), (450, 453, 456, 455), (453, 451, 457, 456), (452, 450, 455, 458), (449, 452, 458, 459), (454, 449, 459, 460), (451, 454, 460, 457), (465, 462, 464, 461), (463, 465, 461, 466), (454, 451, 463, 466), (452, 449, 461, 464), (451, 453, 465, 463), (449, 454, 466, 461), (421, 422, 469, 468), (424, 425, 471, 470), (432, 421, 468, 472), (413, 424, 470, 467), (425, 432, 472, 471), (470, 471, 477, 476), (472, 468, 474, 478), (467, 470, 476, 473), (471, 472, 478, 477), (468, 469, 475, 474), (476, 477, 483, 482), (478, 474, 480, 484), (473, 476, 482, 479), (477, 478, 484, 483), (474, 475, 501), (418, 410, 485, 486), (419, 418, 486, 487), (487, 486, 488, 489), (500, 499, 490, 491), (500, 491, 481, 501), (487, 489, 475, 469), (419, 487, 469, 422), (431, 413, 492, 493), (493, 492, 494, 495), (413, 467, 492), (494, 492, 467, 473), (479, 496, 494), (496, 498, 495), (482, 483, 497), (484, 480, 497), (479, 482, 497), (483, 484, 497), (480, 481, 497), (481, 491, 496, 479), (481, 479, 497), (473, 479, 494), (494, 496, 495), (498, 496, 491, 490), (489, 500, 501, 475), (489, 488, 499, 500), (480, 474, 501, 481), (410, 420, 485), (423, 416, 503, 505), (486, 485, 506, 507), (485, 420, 504, 506), (416, 411, 502, 503), (420, 423, 505, 504), (510, 509, 516, 517), (417, 412, 765), (411, 417, 510, 502), (504, 505, 513, 512), (502, 510, 517, 508), (507, 506, 514, 515), (505, 503, 511, 513), (506, 504, 512, 514), (503, 502, 508, 511), (517, 516, 524, 525), (515, 514, 522, 523), (512, 513, 521, 520), (513, 511, 519, 521), (508, 517, 525, 518), (514, 512, 520, 522), (511, 508, 518, 519), (518, 525, 528, 526), (525, 524, 527, 528), (522, 520, 529, 531), (523, 522, 531, 532), (520, 521, 530, 529), (528, 529, 530, 526), (521, 519, 530), (530, 519, 526), (518, 526, 519), (516, 509, 536, 535), (524, 516, 535, 534), (527, 524, 534, 533), (708, 707, 538, 539), (710, 709, 540, 541), (707, 711, 542, 538), (709, 708, 539, 540), (710, 541, 537, 712), (544, 488, 486), (538, 542, 543), (541, 540, 543), (540, 539, 543), (539, 538, 543), (537, 541, 543), (507, 515, 545, 544), (544, 545, 499, 488), (507, 544, 486), (568, 574, 573, 567), (567, 573, 566), (226, 229, 548, 563, 564, 565, 566, 573, 574, 575, 550, 215, 237, 236, 235, 234, 233, 230, 228, 225, 224, 223, 227), (564, 568, 567, 565), (575, 574, 568, 569), (569, 568, 564, 563), (550, 575, 569, 549), (549, 569, 563, 548), (229, 320, 571, 549, 548), (319, 572, 571, 320), (99, 100, 551, 586, 585, 584, 583, 582, 581, 580, 559, 560, 561, 562, 576, 577, 578, 579, 570, 102, 103, 104, 105, 106, 107), (552, 586, 551, 101), (559, 580, 558), (557, 561, 560, 558), (580, 581, 557, 558), (556, 562, 561, 557), (581, 582, 556, 557), (555, 576, 562, 556), (582, 583, 555, 556), (554, 577, 576, 555), (583, 584, 554, 555), (578, 577, 554, 553), (585, 586, 552, 553), (570, 579, 552, 101), (579, 578, 553, 552), (584, 585, 553, 554), (4, 6, 102, 570, 101), (2, 4, 101, 551, 100), (726, 725, 591, 589), (728, 727, 593, 588), (730, 729, 590, 595), (755, 731, 592, 748), (733, 730, 595, 596), (734, 726, 589, 587), (735, 732, 597, 594), (725, 728, 588, 591), (727, 733, 596, 593), (729, 735, 594, 590), (589, 591, 602, 600), (587, 589, 600, 598), (588, 593, 604, 599), (748, 592, 603, 749), (596, 595, 606, 607), (591, 588, 599, 602), (594, 597, 608, 605), (593, 596, 607, 604), (595, 590, 601, 606), (590, 594, 605, 601), (607, 606, 614, 615), (606, 601, 610, 614), (599, 604, 612, 609), (604, 607, 615, 612), (602, 599, 609, 611), (601, 605, 613, 610), (615, 614, 621, 622), (611, 609, 616, 618), (610, 613, 620, 617), (612, 615, 622, 619), (614, 610, 617, 621), (609, 612, 619, 616), (622, 621, 628, 629), (618, 616, 623, 625), (617, 620, 627, 624), (619, 622, 629, 626), (621, 617, 624), (616, 619, 626, 623), (627, 638, 764), (633, 631, 630), (628, 621, 624), (760, 634, 763, 761), (632, 628, 761, 763), (626, 629, 762, 631), (633, 630, 635), (625, 623, 759), (629, 628, 632, 762), (635, 630, 634), (623, 626, 631, 633), (636, 637, 625, 759), (760, 636, 634), (637, 636, 638), (493, 495, 603, 592), (493, 592, 731, 431), (499, 545, 639, 490), (490, 639, 640, 498), (640, 641, 495, 498), (749, 603, 642, 750), (495, 641, 642, 603), (608, 643, 613, 605), (642, 641, 756, 645), (750, 642, 645, 751), (717, 758, 757, 648), (647, 720, 714, 670), (648, 757, 651), (752, 648, 651, 753), (667, 715, 714, 671), (751, 645, 717, 754), (641, 640, 644), (639, 654, 644, 640), (545, 655, 654, 639), (515, 523, 655, 545), (737, 736, 656, 658), (736, 738, 657, 656), (658, 656, 659, 661), (656, 657, 660, 659), (661, 659, 662, 722), (658, 661, 535, 536), (662, 664, 722), (737, 658, 536, 724), (547, 409, 415), (738, 436, 414, 734), (660, 657, 587, 598), (651, 650, 653), (670, 669, 650, 647), (720, 704, 671, 714), (715, 666, 670, 714), (666, 665, 669, 670), (754, 717, 648, 752), (741, 740, 643, 646), (739, 741, 646, 716), (743, 742, 649, 652), (742, 739, 716, 649), (665, 666, 674, 675), (715, 667, 673, 719), (667, 668, 672, 673), (666, 715, 719, 674), (684, 685, 676, 677), (745, 683, 680, 744), (685, 682, 679, 676), (686, 684, 677, 678), (620, 613, 685, 684), (740, 672, 683, 745), (613, 643, 682, 685), (627, 620, 684, 686), (679, 744, 680, 681), (678, 677, 681), (676, 679, 681), (677, 676, 681), (687, 678, 681), (686, 678, 687, 638), (686, 638, 627), (688, 637, 687, 689), (687, 681, 689), (689, 681, 690), (681, 680, 690), (680, 683, 691, 690), (637, 638, 687), (618, 625, 637, 688), (690, 691, 688, 689), (611, 618, 688, 691), (691, 683, 672), (692, 611, 672), (672, 668, 693, 692), (611, 691, 672), (693, 694, 598, 600), (694, 695, 660, 598), (713, 698, 532, 712), (697, 537, 543), (543, 542, 697), (713, 697, 542, 711), (532, 699, 655, 523), (532, 698, 699), (699, 654, 655), (698, 700, 654, 699), (644, 654, 700, 704), (701, 721, 723, 702), (661, 722, 721, 701), (695, 696, 663, 660), (664, 696, 723), (661, 701, 534, 535), (534, 701, 703, 533), (533, 703, 700, 698), (718, 644, 704, 720), (700, 703, 704), (671, 705, 668, 667), (668, 705, 694, 693), (705, 706, 695, 694), (695, 706, 702, 696), (702, 706, 703, 701), (705, 671, 706), (671, 704, 703, 706), (692, 602, 611), (602, 692, 693, 600), (698, 713, 711, 533), (697, 713, 712, 537), (531, 710, 712, 532), (529, 528, 708, 709), (527, 533, 711, 707), (531, 529, 709, 710), (528, 527, 707, 708), (647, 718, 720), (665, 675, 653), (650, 669, 653), (753, 651, 653), (743, 652, 653), (669, 665, 653), (645, 756, 758, 717), (721, 664, 723), (696, 702, 723), (664, 663, 696), (722, 664, 721), (657, 738, 734, 587), (547, 737, 724), (430, 436, 738, 736), (547, 430, 736, 737), (428, 434, 735, 729), (433, 437, 733, 727), (429, 426, 728, 725), (434, 438, 732, 735), (414, 427, 726, 734), (437, 435, 730, 733), (747, 431, 731, 755), (435, 428, 729, 730), (426, 433, 727, 728), (427, 429, 725, 726), (643, 740, 745, 682), (682, 745, 744, 679), (674, 719, 739, 742), (675, 674, 742, 743), (719, 673, 741, 739), (673, 672, 740, 741), (675, 743, 653), (438, 747, 755, 732), (716, 754, 752, 649), (646, 751, 754, 716), (649, 752, 753, 652), (643, 750, 751, 646), (608, 749, 750, 643), (597, 748, 749, 608), (732, 755, 748, 597), (746, 394, 431, 747), (652, 753, 653), (757, 647, 650, 651), (758, 718, 647, 757), (641, 644, 756), (756, 644, 718, 758), (659, 660, 663, 662), (662, 663, 664), (623, 633, 635, 759), (635, 636, 759), (764, 760, 761, 624), (628, 624, 761), (638, 636, 760, 764), (634, 630, 763), (631, 762, 630), (762, 632, 630), (630, 632, 763), (636, 635, 634), (627, 764, 624), (409, 547, 724), (509, 765, 724, 536), (510, 417, 765, 509), (412, 409, 724, 765), (413, 431, 394, 159), (398, 353, 151, 385), (162, 354, 355, 403, 359), (402, 242, 386), (398, 361, 362, 353), (403, 355, 405), (387, 239, 242, 402), (355, 364, 360, 405), (360, 361, 398), (39, 38, 239, 387, 404, 41), (41, 404, 408, 389, 44), (407, 40, 42, 46, 43, 399), (391, 393, 406), (402, 386, 418, 419), (359, 403, 420, 410), (387, 402, 419, 422), (398, 385, 417, 411), (386, 359, 410, 418), (43, 391, 427, 414), (405, 360, 416, 423), (43, 414, 436, 399), (360, 398, 411, 416), (399, 436, 430, 407), (404, 387, 422, 421), (391, 406, 429, 427), (746, 747, 438, 401), (408, 432, 425, 389), (385, 240, 412, 417), (415, 409, 412, 240), (37, 415, 240), (37, 546, 547, 415), (37, 36, 40, 407, 546), (401, 438, 434, 396), (131, 110, 87, 109), (11, 769, 770, 78, 77), (13, 766, 768, 770), (770, 768, 78), (768, 767, 78), (82, 81, 89, 88, 108, 124, 123, 133, 122, 137, 121, 120, 119, 118, 117, 125, 126, 127, 128, 136, 129, 132, 130, 131, 109, 86, 85, 84, 83), (87, 13, 769, 109), (109, 769, 11, 86)])
me_cylinder.polygons.foreach_set('material_index', [1, 1, 1, 1, 1, 1, 1, 1, 1, 1, 1, 1, 1, 1, 1, 1, 1, 1, 1, 1, 1, 1, 1, 1, 1, 1, 1, 1, 1, 1, 1, 1, 1, 1, 1, 1, 1, 1, 1, 1, 1, 1, 1, 1, 1, 1, 1, 1, 1, 1, 1, 2, 2, 1, 1, 1, 1, 1, 1, 1, 1, 1, 1, 1, 1, 1, 3, 1, 1, 1, 1, 1, 1, 1, 1, 1, 1, 1, 1, 1, 1, 1, 3, 1, 1, 1, 1, 1, 1, 1, 1, 3, 1, 3, 3, 3, 3, 3, 3, 3, 3, 3, 3, 3, 3, 3, 3, 3, 3, 3, 1, 1, 1, 1, 1, 1, 1, 1, 1, 1, 1, 1, 1, 1, 1, 1, 2, 2, 1, 1, 1, 1, 1, 1, 1, 1, 1, 2, 1, 1, 1, 1, 1, 1, 1, 1, 3, 1, 1, 1, 1, 1, 2, 1, 1, 1, 1, 1, 1, 1, 1, 1, 3, 3, 3, 2, 2, 2, 2, 2, 2, 2, 1, 1, 1, 1, 3, 3, 3, 3, 3, 3, 3, 1, 1, 1, 1, 1, 1, 1, 1, 1, 1, 1, 2, 1, 1, 1, 1, 1, 1, 2, 1, 1, 1, 1, 1, 1, 1, 1, 1, 1, 1, 1, 1, 1, 1, 1, 1, 1, 1, 2, 1, 1, 1, 1, 1, 1, 1, 1, 2, 1, 1, 1, 1, 1, 1, 1, 1, 1, 1, 1, 1, 1, 1, 1, 1, 1, 1, 1, 1, 1, 3, 2, 3, 2, 2, 1, 1, 1, 1, 1, 1, 2, 1, 1, 1, 1, 1, 1, 1, 1, 1, 1, 1, 1, 1, 1, 1, 1, 1, 1, 2, 2, 2, 1, 1, 1, 1, 1, 2, 2, 2, 1, 1, 1, 3, 2, 2, 2, 2, 2, 1, 2, 2, 1, 1, 2, 3, 1, 1, 1, 2, 2, 2, 2, 1, 1, 1, 1, 1, 1, 1, 1, 1, 1, 1, 3, 2, 3, 2, 2, 2, 2, 2, 2, 2, 2, 2, 2, 2, 2, 1, 1, 1, 1, 1, 1, 1, 1, 1, 1, 1, 0, 0, 0, 0, 1, 0, 0, 0, 0, 1, 0, 0, 0, 0, 1, 1, 1, 1, 1, 1, 1, 1, 1, 1, 1, 1, 1, 1, 1, 1, 1, 1, 2, 2, 1, 1, 1, 1, 0, 0, 0, 0, 0, 0, 0, 0, 0, 0, 0, 0, 0, 0, 0, 0, 0, 0, 0, 0, 0, 0, 0, 0, 0, 0, 0, 0, 0, 0, 0, 0, 0, 0, 0, 0, 0, 0, 0, 0, 0, 0, 0, 0, 0, 0, 0, 0, 0, 0, 0, 0, 0, 0, 0, 0, 0, 0, 0, 0, 0, 0, 0, 0, 0, 0, 0, 0, 0, 0, 0, 0, 0, 0, 0, 0, 0, 0, 0, 0, 0, 0, 0, 0, 0, 0, 0, 0, 0, 3, 3, 2, 3, 3, 3, 3, 3, 2, 1, 2, 3, 3, 3, 3, 3, 3, 3, 3, 3, 3, 3, 3, 3, 3, 3, 1, 1, 0, 0, 0, 0, 0, 0, 0, 0, 0, 0, 0, 0, 0, 0, 0, 0, 0, 0, 0, 0, 0, 0, 0, 0, 0, 0, 0, 0, 0, 0, 0, 0, 0, 0, 0, 0, 0, 0, 0, 0, 0, 0, 0, 0, 0, 0, 0, 0, 0, 0, 0, 0, 0, 0, 0, 0, 0, 0, 0, 0, 0, 0, 0, 0, 0, 0, 0, 0, 0, 0, 0, 0, 0, 0, 0, 0, 0, 0, 0, 0, 0, 0, 0, 0, 0, 0, 0, 0, 0, 0, 0, 0, 0, 0, 0, 0, 0, 0, 0, 0, 0, 0, 0, 0, 0, 0, 0, 0, 0, 0, 0, 0, 0, 0, 0, 0, 0, 0, 0, 0, 0, 0, 0, 0, 0, 0, 0, 0, 0, 0, 0, 0, 0, 0, 0, 0, 0, 0, 0, 0, 0, 0, 0, 0, 0, 0, 0, 0, 0, 0, 0, 0, 0, 0, 0, 0, 0, 0, 0, 0, 0, 0, 0, 0, 0, 0, 0, 0, 0, 0, 0, 0, 0, 0, 0, 0, 0, 0, 0, 0, 0, 0, 0, 0, 0, 0, 0, 0, 0, 0, 0, 0, 0, 0, 0, 0, 0, 0, 0, 0, 0, 0, 0, 0, 0, 0, 0, 0, 0, 0, 0, 0, 0, 0, 0, 0, 0, 0, 0, 0, 0, 0, 0, 0, 0, 1, 1, 1, 1, 1, 1, 1, 1, 1, 1, 1, 0, 0, 0, 0, 0, 0, 0, 0, 0, 0, 0, 0, 0, 0, 0, 0, 0, 0, 0, 1, 0, 3, 1, 1, 1, 1, 2, 1, 1])
me_cylinder.materials.append(mat_flame)
me_cylinder.materials.append(mat_bark)
me_cylinder.materials.append(mat_flesh)
me_cylinder.materials.append(mat_crack)
me_cylinder.materials.append(None)
me_cylinder.use_remesh_preserve_volume = False
me_cylinder.use_remesh_preserve_attributes = False
me_cylinder.use_mirror_vertex_groups = False
me_cylinder.update()

# ---- objects
ob_footprint = bpy.data.objects.new('footprint', me_cylinder_002)
ob_plate = bpy.data.objects.new('plate', me_circle_001)
ob_campfire = bpy.data.objects.new('Campfire', me_cylinder)
ob_lamp = bpy.data.objects.new('Lamp', light_lamp)
ob_camera = bpy.data.objects.new('Camera', cam_camera)

# ---- transforms, parenting, visibility, modifiers, constraints
ob_footprint.location = (0.0, 0.0, 0.2215)
ob_footprint.hide_viewport = True
ob_footprint.lineart.crease_threshold = 0.0
_vg = ob_footprint.vertex_groups.new(name='Flame')
_vg = ob_footprint.vertex_groups.new(name='Bark')
_vg = ob_footprint.vertex_groups.new(name='Flesh')
_vg = ob_footprint.vertex_groups.new(name='Crack')
ob_plate.location = (0.0, 0.0, 0.03636)
ob_plate.lineart.crease_threshold = 0.0
_vg = ob_plate.vertex_groups.new(name='ash')
ob_campfire.location = (0.0, 0.0, 0.2215)
ob_campfire.lineart.crease_threshold = 0.0
_vg = ob_campfire.vertex_groups.new(name='Flame')
_vg = ob_campfire.vertex_groups.new(name='Bark')
_vg = ob_campfire.vertex_groups.new(name='Flesh')
_vg = ob_campfire.vertex_groups.new(name='Crack')
ob_lamp.location = (4.076, 1.005, 5.904)
ob_lamp.rotation_euler = (0.6503, 0.05522, 1.866)
ob_lamp.lock_rotations_4d = False
ob_lamp.empty_display_type = 'ARROWS'
ob_lamp.color = (0.0, 0.0, 0.0, 0.0)
ob_lamp.lineart.crease_threshold = 0.0
ob_camera.location = (7.481, -6.508, 5.344)
ob_camera.rotation_euler = (1.109, 0.01082, 0.8149)
ob_camera.lock_rotations_4d = False
ob_camera.empty_display_type = 'ARROWS'
ob_camera.color = (0.0, 0.0, 0.0, 0.0)
ob_camera.display_type = 'WIRE'
ob_camera.lineart.crease_threshold = 0.0

# ---- collection membership
col_collection_1.objects.link(ob_footprint)
col_collection_1.objects.link(ob_plate)
col_collection_1.objects.link(ob_campfire)
col_collection_1.objects.link(ob_lamp)
col_collection_1.objects.link(ob_camera)

# ---- scene / render settings (as saved in the file)
scene.camera = ob_camera
scene.frame_start = 1; scene.frame_end = 250; scene.frame_set(1)
scene.render.engine = 'BLENDER_EEVEE_NEXT'
scene.render.resolution_percentage = 50
scene.render.dither_intensity = 0.0
scene.cycles.use_denoising = False
scene.cycles.samples = 10
scene.cycles.sampling_pattern = 'TABULATED_SOBOL'
scene.cycles.light_sampling_threshold = 0.0
scene.cycles.use_adaptive_sampling = False
scene.cycles.use_light_tree = False
scene.cycles.blur_glossy = 0.0
scene.cycles.pixel_filter_type = 'GAUSSIAN'
scene.cycles.sample_clamp_indirect = 0.0
scene.view_settings.view_transform = 'Standard'
bpy.context.view_layer.update()
